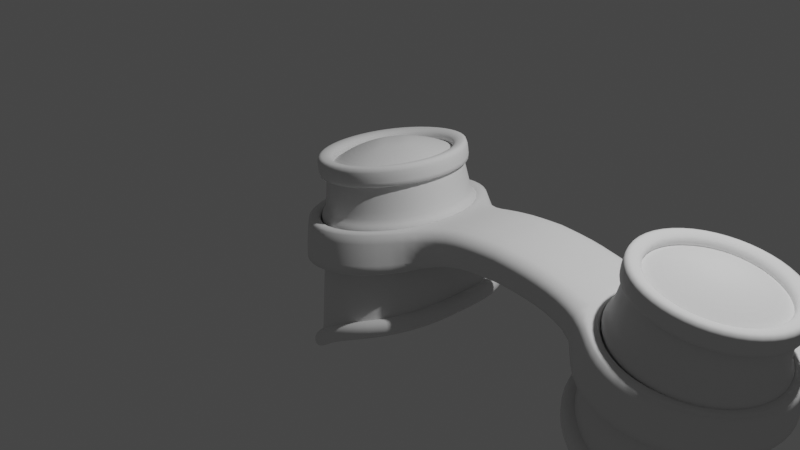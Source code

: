 # Source: Tutorial9.blend  (saved by Blender 3.2.14; exported with 4.5.12 LTS)
import bpy
from mathutils import Matrix  # noqa: F401  (used for matrix-valued properties, if any)

bpy.ops.wm.read_factory_settings(use_empty=True)
scene = bpy.context.scene
scene.name = 'Scene'

# ---- collections
col_collection = bpy.data.collections.new('Collection'); scene.collection.children.link(col_collection)

# ---- world
world_world = bpy.data.worlds.new('World'); scene.world = world_world
world_world.use_nodes = True; world_world.node_tree.nodes.clear()
_N = world_world.node_tree.nodes; _L = world_world.node_tree.links
n0 = _N.new('ShaderNodeOutputWorld'); n0.name = 'World Output'; n0.location = (300, 300)
n1 = _N.new('ShaderNodeBackground'); n1.name = 'Background'; n1.location = (10, 300)
n1.inputs[0].default_value = (0.05088, 0.05088, 0.05088, 1.0)
_L.new(n1.outputs[0], n0.inputs[0])
n0.is_active_output = True
world_world.color = (0.05088, 0.05088, 0.05088)
world_world.use_sun_shadow = False
world_world.sun_shadow_jitter_overblur = 0.0

# ---- cameras
cam_camera = bpy.data.cameras.new('Camera')
cam_camera.clip_end = 100.0
cam_camera.ortho_scale = 7.314

# ---- lights
light_light = bpy.data.lights.new('Light', 'POINT')
light_light.transmission_factor = 0.0
light_light.energy = 1000.0
light_light.shadow_soft_size = 0.1
light_light.shadow_maximum_resolution = 0.006
light_light.use_absolute_resolution = True

# ---- meshes
me_cylinder = bpy.data.meshes.new('Cylinder')
me_cylinder.from_pydata([(-0.07169, 1.0, -0.3922), (-4.129e-09, 0.7229, 1.0), (0.376, 0.866, -0.3061), (0.3615, 0.6261, 1.0), (0.7037, 0.5, -0.256), (0.6261, 0.3615, 1.0), (0.8237, -1.523e-07, -0.1918), (0.7229, -3.435e-08, 1.0), (0.7037, -0.5, -0.256), (0.6261, -0.3615, 1.0), (0.376, -0.866, -0.3061), (0.3615, -0.6261, 1.0), (-0.07169, -1.0, -0.3922), (-6.733e-08, -0.7229, 1.0), (-0.5194, -0.866, -0.6666), (-0.3615, -0.6261, 1.0), (-0.866, -0.5, -0.8335), (-0.6261, -0.3615, 1.0), (-1.0, 1.192e-08, -0.8961), (-0.7229, 5.868e-09, 1.0), (-0.866, 0.5, -0.8335), (-0.6261, 0.3615, 1.0), (-0.5194, 0.866, -0.6666), (-0.3615, 0.6261, 1.0), (-0.07169, 1.0, -0.3922), (0.376, 0.866, -0.3061), (0.7037, 0.5, -0.256), (0.8237, -1.523e-07, -0.1918), (0.7037, -0.5, -0.256), (0.376, -0.866, -0.3061), (-0.07169, -1.0, -0.3922), (-0.5194, -0.866, -0.6666), (-0.866, -0.5, -0.8335), (-1.0, 1.192e-08, -0.8961), (-0.866, 0.5, -0.8335), (-0.5194, 0.866, -0.6666), (-0.01646, 0.7865, 0.6803), (-0.02498, 0.8195, 0.5149), (-0.01949, 0.8402, 0.6268), (-0.02248, 0.8517, 0.5687), (0.3669, 0.7155, 0.5132), (0.365, 0.6851, 0.6788), (0.3867, 0.7431, 0.567), (0.3861, 0.7324, 0.6251), (0.6564, 0.4156, 0.5094), (0.6461, 0.3973, 0.6755), (0.6887, 0.4314, 0.5632), (0.6851, 0.4249, 0.6215), (0.7645, -8.31e-08, 0.5075), (0.7505, -6.664e-08, 0.6738), (0.8014, -7.964e-08, 0.5613), (0.7964, -7.386e-08, 0.6197), (0.6564, -0.4156, 0.5094), (0.6461, -0.3973, 0.6755), (0.6887, -0.4314, 0.5632), (0.6851, -0.4249, 0.6215), (0.3669, -0.7155, 0.5132), (0.365, -0.6851, 0.6788), (0.3867, -0.7431, 0.567), (0.3861, -0.7324, 0.6251), (-0.02498, -0.8195, 0.5149), (-0.01646, -0.7865, 0.6803), (-0.02248, -0.8517, 0.5687), (-0.01949, -0.8402, 0.6268), (-0.4077, -0.6963, 0.5119), (-0.3919, -0.6724, 0.6784), (-0.4231, -0.7252, 0.566), (-0.4176, -0.7168, 0.6244), (-0.6902, -0.3985, 0.5103), (-0.6683, -0.3858, 0.6773), (-0.7186, -0.4153, 0.5645), (-0.7109, -0.4109, 0.6231), (-0.7945, 7.433e-09, 0.51), (-0.7701, 6.9e-09, 0.6771), (-0.8276, 9.769e-09, 0.5641), (-0.819, 9.582e-09, 0.6228), (-0.6902, 0.3985, 0.5103), (-0.6683, 0.3858, 0.6773), (-0.7186, 0.4153, 0.5645), (-0.7109, 0.4109, 0.6231), (-0.4077, 0.6963, 0.5119), (-0.3919, 0.6724, 0.6784), (-0.4231, 0.7252, 0.566), (-0.4176, 0.7168, 0.6244), (-0.03102, 0.8428, 0.3977), (0.3682, 0.7371, 0.3955), (-0.4189, 0.7133, 0.394), (0.6637, 0.4287, 0.3906), (0.7746, -9.49e-08, 0.3882), (0.6637, -0.4287, 0.3906), (0.3682, -0.7371, 0.3955), (-0.03102, -0.8428, 0.3977), (-0.4189, -0.7133, 0.394), (-0.7056, -0.4074, 0.392), (-0.8118, 7.812e-09, 0.3915), (-0.7056, 0.4074, 0.392), (0.3725, 0.8077, 0.0111), (0.6877, 0.4714, 0.002873), (0.8076, -1.335e-07, -0.001237), (0.6877, -0.4714, 0.002873), (0.3725, -0.8077, 0.0111), (-0.05073, -0.919, 0.01483), (-0.4554, -0.7688, 0.008794), (-0.7562, -0.4366, 0.005496), (-0.8684, 9.047e-09, 0.00479), (-0.7562, 0.4366, 0.005496), (-0.05073, 0.919, 0.01483), (-0.4554, 0.7688, 0.008794)], [], [(86, 80, 37, 84), (87, 44, 48, 88), (88, 48, 52, 89), (89, 52, 56, 90), (90, 56, 60, 91), (91, 60, 64, 92), (92, 64, 68, 93), (93, 68, 72, 94), (94, 72, 76, 95), (95, 76, 80, 86), (84, 37, 40, 85), (14, 16, 32, 31), (4, 6, 27, 26), (18, 20, 34, 33), (8, 10, 29, 28), (22, 0, 24, 35), (12, 14, 31, 30), (2, 4, 26, 25), (0, 2, 25, 24), (10, 12, 30, 29), (20, 22, 35, 34), (6, 8, 28, 27), (16, 18, 33, 32), (85, 40, 44, 87), (77, 21, 23, 81), (73, 19, 21, 77), (69, 17, 19, 73), (65, 15, 17, 69), (61, 13, 15, 65), (57, 11, 13, 61), (53, 9, 11, 57), (49, 7, 9, 53), (45, 5, 7, 49), (41, 3, 5, 45), (36, 1, 3, 41), (81, 36, 38, 83), (83, 38, 39, 82), (82, 39, 37, 80), (77, 81, 83, 79), (79, 83, 82, 78), (78, 82, 80, 76), (73, 77, 79, 75), (75, 79, 78, 74), (74, 78, 76, 72), (69, 73, 75, 71), (71, 75, 74, 70), (70, 74, 72, 68), (65, 69, 71, 67), (67, 71, 70, 66), (66, 70, 68, 64), (61, 65, 67, 63), (63, 67, 66, 62), (62, 66, 64, 60), (57, 61, 63, 59), (59, 63, 62, 58), (58, 62, 60, 56), (53, 57, 59, 55), (55, 59, 58, 54), (54, 58, 56, 52), (49, 53, 55, 51), (51, 55, 54, 50), (50, 54, 52, 48), (45, 49, 51, 47), (47, 51, 50, 46), (46, 50, 48, 44), (41, 45, 47, 43), (43, 47, 46, 42), (42, 46, 44, 40), (36, 41, 43, 38), (38, 43, 42, 39), (39, 42, 40, 37), (81, 23, 1, 36), (96, 85, 87, 97), (106, 84, 85, 96), (105, 95, 86, 107), (104, 94, 95, 105), (103, 93, 94, 104), (102, 92, 93, 103), (101, 91, 92, 102), (100, 90, 91, 101), (99, 89, 90, 100), (98, 88, 89, 99), (97, 87, 88, 98), (107, 86, 84, 106), (22, 107, 106, 0), (4, 97, 98, 6), (6, 98, 99, 8), (8, 99, 100, 10), (10, 100, 101, 12), (12, 101, 102, 14), (14, 102, 103, 16), (16, 103, 104, 18), (18, 104, 105, 20), (20, 105, 107, 22), (0, 106, 96, 2), (2, 96, 97, 4)])
me_cylinder.polygons.foreach_set('use_smooth', [True] * 96)
_k = {(0, 2): 0.5098, (2, 4): 0.5098, (4, 6): 0.5098, (6, 8): 0.5098, (8, 10): 0.5098, (10, 12): 0.5098, (12, 14): 0.5098, (14, 16): 0.5098, (16, 18): 0.5098, (18, 20): 0.5098, (20, 22): 0.5098, (0, 22): 0.5098, (36, 81): 0.34902, (37, 80): 0.34902, (77, 81): 0.34902, (76, 80): 0.34902, (73, 77): 0.34902, (72, 76): 0.34902, (69, 73): 0.34902, (68, 72): 0.34902, (65, 69): 0.34902, (64, 68): 0.34902, (61, 65): 0.34902, (60, 64): 0.34902, (57, 61): 0.34902, (56, 60): 0.34902, (53, 57): 0.34902, (52, 56): 0.34902, (49, 53): 0.34902, (48, 52): 0.34902, (45, 49): 0.34902, (44, 48): 0.34902, (41, 45): 0.34902, (40, 44): 0.34902, (36, 41): 0.34902, (37, 40): 0.34902}
me_cylinder.attributes.new('crease_edge', 'FLOAT', 'EDGE').data.foreach_set('value', [_k.get((min(e.vertices), max(e.vertices)), 0.0) for e in me_cylinder.edges])
_uv = me_cylinder.uv_layers.new(name='UVMap')
_uv.uv.foreach_set('vector', [0.08333, 0.8182, 0.08333, 0.8536, 7.451e-08, 0.8258, 7.451e-08, 0.7837, 0.8333, 0.7574, 0.8333, 0.8047, 0.75, 0.7934, 0.75, 0.7433, 0.75, 0.7433, 0.75, 0.7934, 0.6667, 0.8047, 0.6667, 0.7574, 0.6667, 0.7574, 0.6667, 0.8047, 0.5833, 0.8137, 0.5833, 0.7686, 0.5833, 0.7686, 0.5833, 0.8137, 0.5, 0.8258, 0.5, 0.7837, 0.5, 0.7837, 0.5, 0.8258, 0.4167, 0.8536, 0.4167, 0.8182, 0.4167, 0.8182, 0.4167, 0.8536, 0.3333, 0.8665, 0.3333, 0.8342, 0.3333, 0.8342, 0.3333, 0.8665, 0.25, 0.8708, 0.25, 0.8395, 0.25, 0.8395, 0.25, 0.8708, 0.1667, 0.8665, 0.1667, 0.8342, 0.1667, 0.8342, 0.1667, 0.8665, 0.08333, 0.8536, 0.08333, 0.8182, 1.0, 0.7837, 1.0, 0.8258, 0.9167, 0.8137, 0.9167, 0.7686, 0.4167, 0.5, 0.3333, 0.5, 0.3333, 0.5, 0.4167, 0.5, 0.8333, 0.5, 0.75, 0.5, 0.75, 0.5, 0.8333, 0.5, 0.25, 0.5, 0.1667, 0.5, 0.1667, 0.5, 0.25, 0.5, 0.6667, 0.5, 0.5833, 0.5, 0.5833, 0.5, 0.6667, 0.5, 0.08333, 0.5, 7.451e-08, 0.5, 7.451e-08, 0.5, 0.08333, 0.5, 0.5, 0.5, 0.4167, 0.5, 0.4167, 0.5, 0.5, 0.5, 0.9167, 0.5, 0.8333, 0.5, 0.8333, 0.5, 0.9167, 0.5, 1.0, 0.5, 0.9167, 0.5, 0.9167, 0.5, 1.0, 0.5, 0.5833, 0.5, 0.5, 0.5, 0.5, 0.5, 0.5833, 0.5, 0.1667, 0.5, 0.08333, 0.5, 0.08333, 0.5, 0.1667, 0.5, 0.75, 0.5, 0.6667, 0.5, 0.6667, 0.5, 0.75, 0.5, 0.3333, 0.5, 0.25, 0.5, 0.25, 0.5, 0.3333, 0.5, 0.9167, 0.7686, 0.9167, 0.8137, 0.8333, 0.8047, 0.8333, 0.7574, 0.1667, 0.912, 0.1667, 1.0, 0.08333, 1.0, 0.08333, 0.9035, 0.25, 0.9148, 0.25, 1.0, 0.1667, 1.0, 0.1667, 0.912, 0.3333, 0.912, 0.3333, 1.0, 0.25, 1.0, 0.25, 0.9148, 0.4167, 0.9035, 0.4167, 1.0, 0.3333, 1.0, 0.3333, 0.912, 0.5, 0.8852, 0.5, 1.0, 0.4167, 1.0, 0.4167, 0.9035, 0.5833, 0.877, 0.5833, 1.0, 0.5, 1.0, 0.5, 0.8852, 0.6667, 0.8708, 0.6667, 1.0, 0.5833, 1.0, 0.5833, 0.877, 0.75, 0.8632, 0.75, 1.0, 0.6667, 1.0, 0.6667, 0.8708, 0.8333, 0.8708, 0.8333, 1.0, 0.75, 1.0, 0.75, 0.8632, 0.9167, 0.877, 0.9167, 1.0, 0.8333, 1.0, 0.8333, 0.8708, 1.0, 0.8852, 1.0, 1.0, 0.9167, 1.0, 0.9167, 0.877, 0.08333, 0.9035, 7.451e-08, 0.8852, 7.451e-08, 0.8654, 0.08333, 0.8869, 0.08333, 0.8869, 7.451e-08, 0.8654, 7.451e-08, 0.8456, 0.08333, 0.8702, 0.08333, 0.8702, 7.451e-08, 0.8456, 7.451e-08, 0.8258, 0.08333, 0.8536, 0.1667, 0.912, 0.08333, 0.9035, 0.08333, 0.8869, 0.1667, 0.8968, 0.1667, 0.8968, 0.08333, 0.8869, 0.08333, 0.8702, 0.1667, 0.8816, 0.1667, 0.8816, 0.08333, 0.8702, 0.08333, 0.8536, 0.1667, 0.8665, 0.25, 0.9148, 0.1667, 0.912, 0.1667, 0.8968, 0.25, 0.9002, 0.25, 0.9002, 0.1667, 0.8968, 0.1667, 0.8816, 0.25, 0.8855, 0.25, 0.8855, 0.1667, 0.8816, 0.1667, 0.8665, 0.25, 0.8708, 0.3333, 0.912, 0.25, 0.9148, 0.25, 0.9002, 0.3333, 0.8968, 0.3333, 0.8968, 0.25, 0.9002, 0.25, 0.8855, 0.3333, 0.8816, 0.3333, 0.8816, 0.25, 0.8855, 0.25, 0.8708, 0.3333, 0.8665, 0.4167, 0.9035, 0.3333, 0.912, 0.3333, 0.8968, 0.4167, 0.8869, 0.4167, 0.8869, 0.3333, 0.8968, 0.3333, 0.8816, 0.4167, 0.8702, 0.4167, 0.8702, 0.3333, 0.8816, 0.3333, 0.8665, 0.4167, 0.8536, 0.5, 0.8852, 0.4167, 0.9035, 0.4167, 0.8869, 0.5, 0.8654, 0.5, 0.8654, 0.4167, 0.8869, 0.4167, 0.8702, 0.5, 0.8456, 0.5, 0.8456, 0.4167, 0.8702, 0.4167, 0.8536, 0.5, 0.8258, 0.5833, 0.877, 0.5, 0.8852, 0.5, 0.8654, 0.5833, 0.8559, 0.5833, 0.8559, 0.5, 0.8654, 0.5, 0.8456, 0.5833, 0.8348, 0.5833, 0.8348, 0.5, 0.8456, 0.5, 0.8258, 0.5833, 0.8137, 0.6667, 0.8708, 0.5833, 0.877, 0.5833, 0.8559, 0.6667, 0.8488, 0.6667, 0.8488, 0.5833, 0.8559, 0.5833, 0.8348, 0.6667, 0.8267, 0.6667, 0.8267, 0.5833, 0.8348, 0.5833, 0.8137, 0.6667, 0.8047, 0.75, 0.8632, 0.6667, 0.8708, 0.6667, 0.8488, 0.75, 0.8399, 0.75, 0.8399, 0.6667, 0.8488, 0.6667, 0.8267, 0.75, 0.8166, 0.75, 0.8166, 0.6667, 0.8267, 0.6667, 0.8047, 0.75, 0.7934, 0.8333, 0.8708, 0.75, 0.8632, 0.75, 0.8399, 0.8333, 0.8488, 0.8333, 0.8488, 0.75, 0.8399, 0.75, 0.8166, 0.8333, 0.8267, 0.8333, 0.8267, 0.75, 0.8166, 0.75, 0.7934, 0.8333, 0.8047, 0.9167, 0.877, 0.8333, 0.8708, 0.8333, 0.8488, 0.9167, 0.8559, 0.9167, 0.8559, 0.8333, 0.8488, 0.8333, 0.8267, 0.9167, 0.8348, 0.9167, 0.8348, 0.8333, 0.8267, 0.8333, 0.8047, 0.9167, 0.8137, 1.0, 0.8852, 0.9167, 0.877, 0.9167, 0.8559, 1.0, 0.8654, 1.0, 0.8654, 0.9167, 0.8559, 0.9167, 0.8348, 1.0, 0.8456, 1.0, 0.8456, 0.9167, 0.8348, 0.9167, 0.8137, 1.0, 0.8258, 0.08333, 0.9035, 0.08333, 1.0, 7.451e-08, 1.0, 7.451e-08, 0.8852, 0.9167, 0.6214, 0.9167, 0.7686, 0.8333, 0.7574, 0.8333, 0.6031, 1.0, 0.6462, 1.0, 0.7837, 0.9167, 0.7686, 0.9167, 0.6214, 0.1667, 0.7288, 0.1667, 0.8342, 0.08333, 0.8182, 0.08333, 0.7026, 0.25, 0.7376, 0.25, 0.8395, 0.1667, 0.8342, 0.1667, 0.7288, 0.3333, 0.7288, 0.3333, 0.8342, 0.25, 0.8395, 0.25, 0.7376, 0.4167, 0.7026, 0.4167, 0.8182, 0.3333, 0.8342, 0.3333, 0.7288, 0.5, 0.6462, 0.5, 0.7837, 0.4167, 0.8182, 0.4167, 0.7026, 0.5833, 0.6214, 0.5833, 0.7686, 0.5, 0.7837, 0.5, 0.6462, 0.6667, 0.6031, 0.6667, 0.7574, 0.5833, 0.7686, 0.5833, 0.6214, 0.75, 0.5799, 0.75, 0.7433, 0.6667, 0.7574, 0.6667, 0.6031, 0.8333, 0.6031, 0.8333, 0.7574, 0.75, 0.7433, 0.75, 0.5799, 0.08333, 0.7026, 0.08333, 0.8182, 7.451e-08, 0.7837, 7.451e-08, 0.6462, 0.08333, 0.5, 0.08333, 0.7026, 7.451e-08, 0.6462, 7.451e-08, 0.5, 0.8333, 0.5, 0.8333, 0.6031, 0.75, 0.5799, 0.75, 0.5, 0.75, 0.5, 0.75, 0.5799, 0.6667, 0.6031, 0.6667, 0.5, 0.6667, 0.5, 0.6667, 0.6031, 0.5833, 0.6214, 0.5833, 0.5, 0.5833, 0.5, 0.5833, 0.6214, 0.5, 0.6462, 0.5, 0.5, 0.5, 0.5, 0.5, 0.6462, 0.4167, 0.7026, 0.4167, 0.5, 0.4167, 0.5, 0.4167, 0.7026, 0.3333, 0.7288, 0.3333, 0.5, 0.3333, 0.5, 0.3333, 0.7288, 0.25, 0.7376, 0.25, 0.5, 0.25, 0.5, 0.25, 0.7376, 0.1667, 0.7288, 0.1667, 0.5, 0.1667, 0.5, 0.1667, 0.7288, 0.08333, 0.7026, 0.08333, 0.5, 1.0, 0.5, 1.0, 0.6462, 0.9167, 0.6214, 0.9167, 0.5, 0.9167, 0.5, 0.9167, 0.6214, 0.8333, 0.6031, 0.8333, 0.5])
me_cylinder.update()
me_cylinder_001 = bpy.data.meshes.new('Cylinder.001')
me_cylinder_001.from_pydata([(-0.0723, 0.8966, -0.4139), (0.3291, 0.7764, -0.3367), (0.6229, 0.4483, -0.2918), (0.7304, -1.453e-07, -0.2342), (0.6229, -0.4483, -0.2918), (0.3291, -0.7764, -0.3367), (-0.0723, -0.8966, -0.4139), (-0.4737, -0.7764, -0.6599), (-0.7845, -0.4483, -0.8095), (-0.9046, 1.956e-09, -0.8657), (-0.7845, 0.4483, -0.8095), (-0.4737, 0.7764, -0.6599), (-0.0723, 0.8966, -0.597), (0.3291, 0.7764, -0.5198), (0.6229, 0.4483, -0.4749), (0.7304, -1.453e-07, -0.4173), (0.6229, -0.4483, -0.4749), (0.3291, -0.7764, -0.5198), (-0.0723, -0.8966, -0.597), (-0.4737, -0.7764, -0.843), (-0.7845, -0.4483, -0.9926), (-0.9046, 1.956e-09, -1.049), (-0.7845, 0.4483, -0.9926), (-0.4737, 0.7764, -0.843), (-0.0609, 1.11, -0.3922), (0.437, 0.9611, -0.3061), (0.8016, 0.554, -0.256), (0.935, -0.002153, -0.1918), (0.8016, -0.5583, -0.256), (0.437, -0.9654, -0.3061), (-0.0609, -1.114, -0.3922), (-0.5588, -0.9654, -0.6666), (-0.9444, -0.5583, -0.8335), (-1.093, -0.002153, -0.8961), (-0.9444, 0.554, -0.8335), (-0.5588, 0.9611, -0.6666), (-0.0609, 1.11, -0.5965), (0.437, 0.9611, -0.5104), (0.8016, 0.554, -0.4603), (0.935, -0.002153, -0.396), (0.8016, -0.5583, -0.4603), (0.437, -0.9654, -0.5104), (-0.0609, -1.114, -0.5965), (-0.5588, -0.9654, -0.8708), (-0.9444, -0.5583, -1.038), (-1.093, -0.002153, -1.1), (-0.9444, 0.554, -1.038), (-0.5588, 0.9611, -0.8708)], [], [(9, 10, 34, 33), (17, 16, 40, 41), (1, 2, 26, 25), (12, 23, 47, 36), (8, 9, 33, 32), (16, 15, 39, 40), (0, 1, 25, 24), (23, 22, 46, 47), (7, 8, 32, 31), (15, 14, 38, 39), (22, 21, 45, 46), (6, 7, 31, 30), (32, 33, 45, 44), (31, 32, 44, 43), (30, 31, 43, 42), (29, 30, 42, 41), (28, 29, 41, 40), (27, 28, 40, 39), (35, 24, 36, 47), (24, 25, 37, 36), (26, 27, 39, 38), (34, 35, 47, 46), (25, 26, 38, 37), (33, 34, 46, 45), (2, 3, 27, 26), (18, 17, 41, 42), (10, 11, 35, 34), (3, 4, 28, 27), (19, 18, 42, 43), (11, 0, 24, 35), (4, 5, 29, 28), (20, 19, 43, 44), (13, 12, 36, 37), (5, 6, 30, 29), (21, 20, 44, 45), (14, 13, 37, 38), (13, 14, 2, 1), (14, 15, 3, 2), (15, 16, 4, 3), (16, 17, 5, 4), (17, 18, 6, 5), (18, 19, 7, 6), (19, 20, 8, 7), (20, 21, 9, 8), (21, 22, 10, 9), (22, 23, 11, 10), (23, 12, 0, 11), (12, 13, 1, 0)])
me_cylinder_001.polygons.foreach_set('use_smooth', [True] * 48)
_uv = me_cylinder_001.uv_layers.new(name='UVMap')
_uv.uv.foreach_set('vector', [0.25, 0.5, 0.1667, 0.5, 0.1667, 0.5, 0.25, 0.5, 0.0, 0.0, 0.0, 0.0, 0.0, 0.0, 0.0, 0.0, 0.9167, 0.5, 0.8333, 0.5, 0.8333, 0.5, 0.9167, 0.5, 0.0, 0.0, 0.0, 0.0, 0.0, 0.0, 0.0, 0.0, 0.3333, 0.5, 0.25, 0.5, 0.25, 0.5, 0.3333, 0.5, 0.0, 0.0, 0.0, 0.0, 0.0, 0.0, 0.0, 0.0, 1.0, 0.5, 0.9167, 0.5, 0.9167, 0.5, 1.0, 0.5, 0.0, 0.0, 0.0, 0.0, 0.0, 0.0, 0.0, 0.0, 0.4167, 0.5, 0.3333, 0.5, 0.3333, 0.5, 0.4167, 0.5, 0.0, 0.0, 0.0, 0.0, 0.0, 0.0, 0.0, 0.0, 0.0, 0.0, 0.0, 0.0, 0.0, 0.0, 0.0, 0.0, 0.5, 0.5, 0.4167, 0.5, 0.4167, 0.5, 0.5, 0.5, 0.3333, 0.5, 0.25, 0.5, 0.25, 0.5, 0.3333, 0.5, 0.4167, 0.5, 0.3333, 0.5, 0.3333, 0.5, 0.4167, 0.5, 0.5, 0.5, 0.4167, 0.5, 0.4167, 0.5, 0.5, 0.5, 0.5833, 0.5, 0.5, 0.5, 0.5, 0.5, 0.5833, 0.5, 0.6667, 0.5, 0.5833, 0.5, 0.5833, 0.5, 0.6667, 0.5, 0.75, 0.5, 0.6667, 0.5, 0.6667, 0.5, 0.75, 0.5, 0.08333, 0.5, 7.451e-08, 0.5, 7.451e-08, 0.5, 0.08333, 0.5, 1.0, 0.5, 0.9167, 0.5, 0.9167, 0.5, 1.0, 0.5, 0.8333, 0.5, 0.75, 0.5, 0.75, 0.5, 0.8333, 0.5, 0.1667, 0.5, 0.08333, 0.5, 0.08333, 0.5, 0.1667, 0.5, 0.9167, 0.5, 0.8333, 0.5, 0.8333, 0.5, 0.9167, 0.5, 0.25, 0.5, 0.1667, 0.5, 0.1667, 0.5, 0.25, 0.5, 0.8333, 0.5, 0.75, 0.5, 0.75, 0.5, 0.8333, 0.5, 0.0, 0.0, 0.0, 0.0, 0.0, 0.0, 0.0, 0.0, 0.1667, 0.5, 0.08333, 0.5, 0.08333, 0.5, 0.1667, 0.5, 0.75, 0.5, 0.6667, 0.5, 0.6667, 0.5, 0.75, 0.5, 0.0, 0.0, 0.0, 0.0, 0.0, 0.0, 0.0, 0.0, 0.08333, 0.5, 7.451e-08, 0.5, 7.451e-08, 0.5, 0.08333, 0.5, 0.6667, 0.5, 0.5833, 0.5, 0.5833, 0.5, 0.6667, 0.5, 0.0, 0.0, 0.0, 0.0, 0.0, 0.0, 0.0, 0.0, 0.0, 0.0, 0.0, 0.0, 0.0, 0.0, 0.0, 0.0, 0.5833, 0.5, 0.5, 0.5, 0.5, 0.5, 0.5833, 0.5, 0.0, 0.0, 0.0, 0.0, 0.0, 0.0, 0.0, 0.0, 0.0, 0.0, 0.0, 0.0, 0.0, 0.0, 0.0, 0.0, 0.0, 0.0, 0.0, 0.0, 0.8333, 0.5, 0.9167, 0.5, 0.0, 0.0, 0.0, 0.0, 0.75, 0.5, 0.8333, 0.5, 0.0, 0.0, 0.0, 0.0, 0.6667, 0.5, 0.75, 0.5, 0.0, 0.0, 0.0, 0.0, 0.5833, 0.5, 0.6667, 0.5, 0.0, 0.0, 0.0, 0.0, 0.5, 0.5, 0.5833, 0.5, 0.0, 0.0, 0.0, 0.0, 0.4167, 0.5, 0.5, 0.5, 0.0, 0.0, 0.0, 0.0, 0.3333, 0.5, 0.4167, 0.5, 0.0, 0.0, 0.0, 0.0, 0.25, 0.5, 0.3333, 0.5, 0.0, 0.0, 0.0, 0.0, 0.1667, 0.5, 0.25, 0.5, 0.0, 0.0, 0.0, 0.0, 0.08333, 0.5, 0.1667, 0.5, 0.0, 0.0, 0.0, 0.0, 7.451e-08, 0.5, 0.08333, 0.5, 0.0, 0.0, 0.0, 0.0, 0.9167, 0.5, 1.0, 0.5])
me_cylinder_001.update()
me_cylinder_002 = bpy.data.meshes.new('Cylinder.002')
me_cylinder_002.from_pydata([(-0.07169, 1.0, -0.5965), (0.376, 0.866, -0.5104), (-0.5194, 0.866, -0.8708), (-0.07169, 1.0, -0.5965), (0.376, 0.866, -0.5104), (-0.5194, 0.866, -0.8708), (-0.866, 0.5, -1.038), (-1.0, 1.192e-08, -1.1), (-0.866, 0.5, -1.038), (-1.0, 1.192e-08, -1.1), (-0.866, -0.5, -1.038), (-0.5194, -0.866, -0.8708), (-0.866, -0.5, -1.038), (-0.5194, -0.866, -0.8708), (-0.07169, -1.0, -0.5965), (-0.07169, -1.0, -0.5965), (0.376, -0.866, -0.5104), (0.376, -0.866, -0.5104), (0.7037, -0.5, -0.4603), (0.8237, -1.523e-07, -0.396), (0.7037, -0.5, -0.4603), (0.8237, -1.523e-07, -0.396), (0.7037, 0.5, -0.4603), (0.7037, 0.5, -0.4603)], [], [(1, 0, 3, 4), (0, 2, 5, 3), (2, 8, 6, 5), (8, 9, 7, 6), (9, 10, 12, 7), (10, 11, 13, 12), (11, 15, 14, 13), (15, 17, 16, 14), (17, 20, 18, 16), (20, 21, 19, 18), (21, 22, 23, 19), (22, 1, 4, 23)])
me_cylinder_002.polygons.foreach_set('use_smooth', [True] * 12)
_uv = me_cylinder_002.uv_layers.new(name='UVMap')
_uv.uv.foreach_set('vector', [0.0, 0.0, 0.0, 0.0, 0.0, 0.0, 0.0, 0.0, 0.0, 0.0, 0.0, 0.0, 0.0, 0.0, 0.0, 0.0, 0.0, 0.0, 0.0, 0.0, 0.0, 0.0, 0.0, 0.0, 0.0, 0.0, 0.0, 0.0, 0.0, 0.0, 0.0, 0.0, 0.0, 0.0, 0.0, 0.0, 0.0, 0.0, 0.0, 0.0, 0.0, 0.0, 0.0, 0.0, 0.0, 0.0, 0.0, 0.0, 0.0, 0.0, 0.0, 0.0, 0.0, 0.0, 0.0, 0.0, 0.0, 0.0, 0.0, 0.0, 0.0, 0.0, 0.0, 0.0, 0.0, 0.0, 0.0, 0.0, 0.0, 0.0, 0.0, 0.0, 0.0, 0.0, 0.0, 0.0, 0.0, 0.0, 0.0, 0.0, 0.0, 0.0, 0.0, 0.0, 0.0, 0.0, 0.0, 0.0, 0.0, 0.0, 0.0, 0.0, 0.0, 0.0, 0.0, 0.0])
me_cylinder_002.update()
me_cylinder_003 = bpy.data.meshes.new('Cylinder.003')
me_cylinder_003.from_pydata([(-0.01413, 0.7859, 1.007), (0.3794, 0.6805, 1.007), (-0.4076, 0.6805, 1.007), (-0.0005502, 0.6666, 1.008), (-0.01413, 0.7859, 1.212), (0.3794, 0.6805, 1.212), (-0.4076, 0.6805, 1.212), (-0.01358, 0.5918, 1.204), (0.2828, 0.5124, 1.204), (-0.31, 0.5124, 1.204), (-0.527, 0.2954, 1.204), (-0.6064, -0.000997, 1.204), (-0.6957, 0.3924, 1.212), (-0.8011, -0.001037, 1.212), (-0.6957, 0.3924, 1.007), (-0.8011, -0.001037, 1.007), (-0.5779, 0.3333, 1.008), (-0.3339, 0.5773, 1.008), (-0.6672, -4.04e-05, 1.008), (-0.5779, -0.3333, 1.008), (-0.6957, -0.3945, 1.007), (-0.3339, -0.5773, 1.008), (-0.4076, -0.6826, 1.007), (-0.0005503, -0.6666, 1.008), (-0.01413, -0.788, 1.007), (0.3328, -0.5773, 1.008), (0.3794, -0.6826, 1.007), (0.5767, -0.3333, 1.008), (0.6674, -0.3945, 1.007), (0.6661, -4.044e-05, 1.008), (0.7728, -0.001037, 1.007), (0.5767, 0.3333, 1.008), (0.6674, 0.3924, 1.007), (0.3328, 0.5773, 1.008), (0.6674, 0.3924, 1.212), (0.7728, -0.001037, 1.212), (0.4998, 0.2954, 1.204), (0.5792, -0.000997, 1.204), (0.4998, -0.2974, 1.204), (0.2828, -0.5144, 1.204), (0.6674, -0.3945, 1.212), (0.3794, -0.6826, 1.212), (-0.01413, -0.788, 1.212), (-0.4076, -0.6826, 1.212), (-0.01358, -0.5938, 1.204), (-0.31, -0.5144, 1.204), (-0.527, -0.2974, 1.204), (-0.6957, -0.3945, 1.212)], [], [(1, 0, 4, 5), (33, 3, 0, 1), (0, 2, 6, 4), (3, 17, 2, 0), (5, 4, 7, 8), (4, 6, 9, 7), (6, 12, 10, 9), (12, 13, 11, 10), (14, 15, 13, 12), (2, 14, 12, 6), (16, 18, 15, 14), (17, 16, 14, 2), (18, 19, 20, 15), (19, 21, 22, 20), (21, 23, 24, 22), (23, 25, 26, 24), (25, 27, 28, 26), (27, 29, 30, 28), (29, 31, 32, 30), (31, 33, 1, 32), (32, 1, 5, 34), (30, 32, 34, 35), (34, 5, 8, 36), (35, 34, 36, 37), (40, 35, 37, 38), (41, 40, 38, 39), (28, 30, 35, 40), (26, 28, 40, 41), (42, 41, 39, 44), (24, 26, 41, 42), (43, 42, 44, 45), (22, 24, 42, 43), (47, 43, 45, 46), (13, 47, 46, 11), (20, 22, 43, 47), (15, 20, 47, 13), (33, 31, 36, 8), (31, 29, 37, 36), (29, 27, 38, 37), (27, 25, 39, 38), (25, 23, 44, 39), (23, 21, 45, 44), (21, 19, 46, 45), (19, 18, 11, 46), (18, 16, 10, 11), (16, 17, 9, 10), (17, 3, 7, 9), (3, 33, 8, 7)])
me_cylinder_003.polygons.foreach_set('use_smooth', [True] * 48)
_k = {(0, 1): 0.37647, (0, 2): 0.37647, (4, 5): 0.37647, (4, 6): 0.37647, (12, 13): 0.37647, (6, 12): 0.37647, (14, 15): 0.37647, (2, 14): 0.37647, (1, 32): 0.37647, (30, 32): 0.37647, (5, 34): 0.37647, (34, 35): 0.37647, (35, 40): 0.37647, (40, 41): 0.37647, (41, 42): 0.37647, (42, 43): 0.37647, (43, 47): 0.37647, (13, 47): 0.37647, (28, 30): 0.37647, (26, 28): 0.37647, (24, 26): 0.37647, (22, 24): 0.37647, (20, 22): 0.37647, (15, 20): 0.37647}
me_cylinder_003.attributes.new('crease_edge', 'FLOAT', 'EDGE').data.foreach_set('value', [_k.get((min(e.vertices), max(e.vertices)), 0.0) for e in me_cylinder_003.edges])
_uv = me_cylinder_003.uv_layers.new(name='UVMap')
_uv.uv.foreach_set('vector', [0.9167, 1.0, 1.0, 1.0, 1.0, 1.0, 0.9167, 1.0, 0.9167, 1.0, 1.0, 1.0, 1.0, 1.0, 0.9167, 1.0, 7.451e-08, 1.0, 0.08333, 1.0, 0.08333, 1.0, 7.451e-08, 1.0, 7.451e-08, 1.0, 0.08333, 1.0, 0.08333, 1.0, 7.451e-08, 1.0, 0.9167, 1.0, 1.0, 1.0, 1.0, 1.0, 0.9167, 1.0, 7.451e-08, 1.0, 0.08333, 1.0, 0.08333, 1.0, 7.451e-08, 1.0, 0.08333, 1.0, 0.1667, 1.0, 0.1667, 1.0, 0.08333, 1.0, 0.1667, 1.0, 0.25, 1.0, 0.25, 1.0, 0.1667, 1.0, 0.1667, 1.0, 0.25, 1.0, 0.25, 1.0, 0.1667, 1.0, 0.08333, 1.0, 0.1667, 1.0, 0.1667, 1.0, 0.08333, 1.0, 0.1667, 1.0, 0.25, 1.0, 0.25, 1.0, 0.1667, 1.0, 0.08333, 1.0, 0.1667, 1.0, 0.1667, 1.0, 0.08333, 1.0, 0.25, 1.0, 0.3333, 1.0, 0.3333, 1.0, 0.25, 1.0, 0.3333, 1.0, 0.4167, 1.0, 0.4167, 1.0, 0.3333, 1.0, 0.4167, 1.0, 0.5, 1.0, 0.5, 1.0, 0.4167, 1.0, 0.5, 1.0, 0.5833, 1.0, 0.5833, 1.0, 0.5, 1.0, 0.5833, 1.0, 0.6667, 1.0, 0.6667, 1.0, 0.5833, 1.0, 0.6667, 1.0, 0.75, 1.0, 0.75, 1.0, 0.6667, 1.0, 0.75, 1.0, 0.8333, 1.0, 0.8333, 1.0, 0.75, 1.0, 0.8333, 1.0, 0.9167, 1.0, 0.9167, 1.0, 0.8333, 1.0, 0.8333, 1.0, 0.9167, 1.0, 0.9167, 1.0, 0.8333, 1.0, 0.75, 1.0, 0.8333, 1.0, 0.8333, 1.0, 0.75, 1.0, 0.8333, 1.0, 0.9167, 1.0, 0.9167, 1.0, 0.8333, 1.0, 0.75, 1.0, 0.8333, 1.0, 0.8333, 1.0, 0.75, 1.0, 0.6667, 1.0, 0.75, 1.0, 0.75, 1.0, 0.6667, 1.0, 0.5833, 1.0, 0.6667, 1.0, 0.6667, 1.0, 0.5833, 1.0, 0.6667, 1.0, 0.75, 1.0, 0.75, 1.0, 0.6667, 1.0, 0.5833, 1.0, 0.6667, 1.0, 0.6667, 1.0, 0.5833, 1.0, 0.5, 1.0, 0.5833, 1.0, 0.5833, 1.0, 0.5, 1.0, 0.5, 1.0, 0.5833, 1.0, 0.5833, 1.0, 0.5, 1.0, 0.4167, 1.0, 0.5, 1.0, 0.5, 1.0, 0.4167, 1.0, 0.4167, 1.0, 0.5, 1.0, 0.5, 1.0, 0.4167, 1.0, 0.3333, 1.0, 0.4167, 1.0, 0.4167, 1.0, 0.3333, 1.0, 0.25, 1.0, 0.3333, 1.0, 0.3333, 1.0, 0.25, 1.0, 0.3333, 1.0, 0.4167, 1.0, 0.4167, 1.0, 0.3333, 1.0, 0.25, 1.0, 0.3333, 1.0, 0.3333, 1.0, 0.25, 1.0, 0.9167, 1.0, 0.8333, 1.0, 0.8333, 1.0, 0.9167, 1.0, 0.8333, 1.0, 0.75, 1.0, 0.75, 1.0, 0.8333, 1.0, 0.75, 1.0, 0.6667, 1.0, 0.6667, 1.0, 0.75, 1.0, 0.6667, 1.0, 0.5833, 1.0, 0.5833, 1.0, 0.6667, 1.0, 0.5833, 1.0, 0.5, 1.0, 0.5, 1.0, 0.5833, 1.0, 0.5, 1.0, 0.4167, 1.0, 0.4167, 1.0, 0.5, 1.0, 0.4167, 1.0, 0.3333, 1.0, 0.3333, 1.0, 0.4167, 1.0, 0.3333, 1.0, 0.25, 1.0, 0.25, 1.0, 0.3333, 1.0, 0.25, 1.0, 0.1667, 1.0, 0.1667, 1.0, 0.25, 1.0, 0.1667, 1.0, 0.08333, 1.0, 0.08333, 1.0, 0.1667, 1.0, 0.08333, 1.0, 7.451e-08, 1.0, 7.451e-08, 1.0, 0.08333, 1.0, 1.0, 1.0, 0.9167, 1.0, 0.9167, 1.0, 1.0, 1.0])
me_cylinder_003.update()
me_cylinder_004 = bpy.data.meshes.new('Cylinder.004')
me_cylinder_004.from_pydata([(-1.77, 0.8428, -0.1043), (-1.376, 0.7371, -0.03712), (-2.151, 0.7133, -0.1753), (-1.085, 0.4287, 0.009421), (-0.9749, 5.524e-08, 0.0263), (-1.085, -0.4287, 0.009421), (-1.376, -0.7371, -0.03712), (-1.77, -0.8428, -0.1043), (-2.151, -0.7133, -0.1753), (-2.433, -0.4074, -0.2271), (-2.538, 1.95e-07, -0.2459), (-2.433, 0.4074, -0.2271), (-1.305, 0.8077, -0.4149), (-0.9936, 0.4714, -0.3683), (-0.8748, 1.513e-08, -0.3515), (-0.9936, -0.4714, -0.3683), (-1.305, -0.8077, -0.4149), (-1.723, -0.919, -0.4847), (-2.12, -0.7688, -0.5609), (-2.416, -0.4366, -0.6164), (-2.526, 1.967e-07, -0.6366), (-2.416, 0.4366, -0.6164), (-1.723, 0.919, -0.4847), (-2.12, 0.7688, -0.5609), (-1.724, 1.066, -0.4976), (-1.772, 0.9776, -0.09114), (-2.185, 0.8917, -0.5855), (-2.215, 0.8274, -0.1732), (-1.316, 0.855, -0.01303), (-0.9773, 0.4972, 0.0414), (-2.542, 0.4726, -0.233), (-2.663, 2.042e-07, -0.2549), (-2.542, -0.4726, -0.233), (-2.215, -0.8274, -0.1732), (-1.772, -0.9776, -0.09114), (-1.316, -0.855, -0.01303), (-0.9773, -0.4972, 0.0414), (-0.8502, 4.207e-08, 0.0612), (-1.24, 0.9369, -0.4163), (-0.878, 0.5468, -0.3615), (-0.7404, -4.385e-09, -0.3417), (-0.878, -0.5468, -0.3615), (-1.24, -0.9369, -0.4163), (-1.724, -1.066, -0.4976), (-2.185, -0.8917, -0.5855), (-2.528, -0.5064, -0.6496), (-2.656, 2.063e-07, -0.6729), (-2.528, 0.5064, -0.6496), (-8.196e-08, 2.278e-08, 0.2047), (-8.196e-08, -0.4972, 0.2073), (-8.196e-08, 0.4972, 0.2073), (-7.823e-08, 0.5468, -0.2004), (-8.196e-08, -2.278e-08, -0.2047), (-7.451e-08, -0.5468, -0.2004), (-0.439, 0.5468, -0.2223), (-0.3702, -1.358e-08, -0.2145), (-0.4251, 3.242e-08, 0.1916), (-0.4887, 0.4972, 0.183), (-0.439, -0.5468, -0.2223), (-0.4887, -0.4972, 0.183)], [], [(12, 13, 3, 1), (22, 12, 1, 0), (21, 23, 2, 11), (20, 21, 11, 10), (19, 20, 10, 9), (18, 19, 9, 8), (17, 18, 8, 7), (16, 17, 7, 6), (15, 16, 6, 5), (14, 15, 5, 4), (13, 14, 4, 3), (23, 22, 0, 2), (38, 28, 29, 39), (24, 25, 28, 38), (47, 30, 27, 26), (46, 31, 30, 47), (45, 32, 31, 46), (44, 33, 32, 45), (43, 34, 33, 44), (42, 35, 34, 43), (41, 36, 35, 42), (57, 56, 48, 50), (55, 54, 51, 52), (26, 27, 25, 24), (17, 16, 42, 43), (9, 10, 31, 32), (18, 17, 43, 44), (8, 9, 32, 33), (19, 18, 44, 45), (7, 8, 33, 34), (20, 19, 45, 46), (6, 7, 34, 35), (22, 23, 26, 24), (1, 3, 29, 28), (21, 20, 46, 47), (5, 6, 35, 36), (14, 13, 39, 40), (0, 1, 28, 25), (23, 21, 47, 26), (4, 5, 36, 37), (15, 14, 40, 41), (11, 2, 27, 30), (12, 22, 24, 38), (3, 4, 37, 29), (16, 15, 41, 42), (10, 11, 30, 31), (13, 12, 38, 39), (2, 0, 25, 27), (59, 58, 53, 49), (58, 55, 52, 53), (54, 57, 50, 51), (56, 59, 49, 48), (37, 36, 59, 56), (39, 29, 57, 54), (41, 40, 55, 58), (36, 41, 58, 59), (40, 39, 54, 55), (29, 37, 56, 57)])
me_cylinder_004.polygons.foreach_set('use_smooth', [True] * 58)
_k = {(1, 3): 0.42745, (0, 1): 0.42745, (2, 11): 0.42745, (10, 11): 0.42745, (9, 10): 0.42745, (8, 9): 0.42745, (7, 8): 0.42745, (6, 7): 0.42745, (5, 6): 0.42745, (4, 5): 0.42745, (3, 4): 0.42745, (0, 2): 0.42745, (22, 23): 0.42745, (13, 14): 0.42745, (14, 15): 0.42745, (15, 16): 0.42745, (16, 17): 0.42745, (17, 18): 0.42745, (18, 19): 0.42745, (19, 20): 0.42745, (20, 21): 0.42745, (21, 23): 0.42745, (12, 22): 0.42745, (12, 13): 0.42745, (28, 29): 0.42745, (25, 28): 0.42745, (27, 30): 0.42745, (30, 31): 0.42745, (31, 32): 0.42745, (32, 33): 0.42745, (33, 34): 0.42745, (34, 35): 0.42745, (35, 36): 0.42745, (25, 27): 0.42745, (24, 26): 0.42745, (41, 42): 0.42745, (42, 43): 0.42745, (43, 44): 0.42745, (44, 45): 0.42745, (45, 46): 0.42745, (46, 47): 0.42745, (26, 47): 0.42745, (24, 38): 0.42745, (38, 39): 0.42745, (36, 59): 0.37647, (49, 59): 0.37647}
me_cylinder_004.attributes.new('crease_edge', 'FLOAT', 'EDGE').data.foreach_set('value', [_k.get((min(e.vertices), max(e.vertices)), 0.0) for e in me_cylinder_004.edges])
_uv = me_cylinder_004.uv_layers.new(name='UVMap')
_uv.uv.foreach_set('vector', [0.9167, 0.6214, 0.8333, 0.6031, 0.8333, 0.7574, 0.9167, 0.7686, 1.0, 0.6462, 0.9167, 0.6214, 0.9167, 0.7686, 1.0, 0.7837, 0.1667, 0.7288, 0.08333, 0.7026, 0.08333, 0.8182, 0.1667, 0.8342, 0.25, 0.7376, 0.1667, 0.7288, 0.1667, 0.8342, 0.25, 0.8395, 0.3333, 0.7288, 0.25, 0.7376, 0.25, 0.8395, 0.3333, 0.8342, 0.4167, 0.7026, 0.3333, 0.7288, 0.3333, 0.8342, 0.4167, 0.8182, 0.5, 0.6462, 0.4167, 0.7026, 0.4167, 0.8182, 0.5, 0.7837, 0.5833, 0.6214, 0.5, 0.6462, 0.5, 0.7837, 0.5833, 0.7686, 0.6667, 0.6031, 0.5833, 0.6214, 0.5833, 0.7686, 0.6667, 0.7574, 0.75, 0.5799, 0.6667, 0.6031, 0.6667, 0.7574, 0.75, 0.7433, 0.8333, 0.6031, 0.75, 0.5799, 0.75, 0.7433, 0.8333, 0.7574, 0.08333, 0.7026, 7.451e-08, 0.6462, 7.451e-08, 0.7837, 0.08333, 0.8182, 0.9167, 0.6214, 0.9167, 0.7686, 0.8333, 0.7574, 0.8333, 0.6031, 1.0, 0.6462, 1.0, 0.7837, 0.9167, 0.7686, 0.9167, 0.6214, 0.1667, 0.7288, 0.1667, 0.8342, 0.08333, 0.8182, 0.08333, 0.7026, 0.25, 0.7376, 0.25, 0.8395, 0.1667, 0.8342, 0.1667, 0.7288, 0.3333, 0.7288, 0.3333, 0.8342, 0.25, 0.8395, 0.25, 0.7376, 0.4167, 0.7026, 0.4167, 0.8182, 0.3333, 0.8342, 0.3333, 0.7288, 0.5, 0.6462, 0.5, 0.7837, 0.4167, 0.8182, 0.4167, 0.7026, 0.5833, 0.6214, 0.5833, 0.7686, 0.5, 0.7837, 0.5, 0.6462, 0.6667, 0.6031, 0.6667, 0.7574, 0.5833, 0.7686, 0.5833, 0.6214, 0.8333, 0.7574, 0.75, 0.7433, 0.75, 0.7433, 0.8333, 0.7574, 0.75, 0.5799, 0.8333, 0.6031, 0.8333, 0.6031, 0.75, 0.5799, 0.08333, 0.7026, 0.08333, 0.8182, 7.451e-08, 0.7837, 7.451e-08, 0.6462, 0.5, 0.6462, 0.5833, 0.6214, 0.5833, 0.6214, 0.5, 0.6462, 0.3333, 0.8342, 0.25, 0.8395, 0.25, 0.8395, 0.3333, 0.8342, 0.4167, 0.7026, 0.5, 0.6462, 0.5, 0.6462, 0.4167, 0.7026, 0.4167, 0.8182, 0.3333, 0.8342, 0.3333, 0.8342, 0.4167, 0.8182, 0.3333, 0.7288, 0.4167, 0.7026, 0.4167, 0.7026, 0.3333, 0.7288, 0.5, 0.7837, 0.4167, 0.8182, 0.4167, 0.8182, 0.5, 0.7837, 0.25, 0.7376, 0.3333, 0.7288, 0.3333, 0.7288, 0.25, 0.7376, 0.5833, 0.7686, 0.5, 0.7837, 0.5, 0.7837, 0.5833, 0.7686, 7.451e-08, 0.6462, 0.08333, 0.7026, 0.08333, 0.7026, 7.451e-08, 0.6462, 0.9167, 0.7686, 0.8333, 0.7574, 0.8333, 0.7574, 0.9167, 0.7686, 0.1667, 0.7288, 0.25, 0.7376, 0.25, 0.7376, 0.1667, 0.7288, 0.6667, 0.7574, 0.5833, 0.7686, 0.5833, 0.7686, 0.6667, 0.7574, 0.75, 0.5799, 0.8333, 0.6031, 0.8333, 0.6031, 0.75, 0.5799, 1.0, 0.7837, 0.9167, 0.7686, 0.9167, 0.7686, 1.0, 0.7837, 0.08333, 0.7026, 0.1667, 0.7288, 0.1667, 0.7288, 0.08333, 0.7026, 0.75, 0.7433, 0.6667, 0.7574, 0.6667, 0.7574, 0.75, 0.7433, 0.6667, 0.6031, 0.75, 0.5799, 0.75, 0.5799, 0.6667, 0.6031, 0.1667, 0.8342, 0.08333, 0.8182, 0.08333, 0.8182, 0.1667, 0.8342, 0.9167, 0.6214, 1.0, 0.6462, 1.0, 0.6462, 0.9167, 0.6214, 0.8333, 0.7574, 0.75, 0.7433, 0.75, 0.7433, 0.8333, 0.7574, 0.5833, 0.6214, 0.6667, 0.6031, 0.6667, 0.6031, 0.5833, 0.6214, 0.25, 0.8395, 0.1667, 0.8342, 0.1667, 0.8342, 0.25, 0.8395, 0.8333, 0.6031, 0.9167, 0.6214, 0.9167, 0.6214, 0.8333, 0.6031, 0.08333, 0.8182, 7.451e-08, 0.7837, 7.451e-08, 0.7837, 0.08333, 0.8182, 0.6667, 0.7574, 0.6667, 0.6031, 0.6667, 0.6031, 0.6667, 0.7574, 0.6667, 0.6031, 0.75, 0.5799, 0.75, 0.5799, 0.6667, 0.6031, 0.8333, 0.6031, 0.8333, 0.7574, 0.8333, 0.7574, 0.8333, 0.6031, 0.75, 0.7433, 0.6667, 0.7574, 0.6667, 0.7574, 0.75, 0.7433, 0.75, 0.7433, 0.6667, 0.7574, 0.6667, 0.7574, 0.75, 0.7433, 0.8333, 0.6031, 0.8333, 0.7574, 0.8333, 0.7574, 0.8333, 0.6031, 0.6667, 0.6031, 0.75, 0.5799, 0.75, 0.5799, 0.6667, 0.6031, 0.6667, 0.7574, 0.6667, 0.6031, 0.6667, 0.6031, 0.6667, 0.7574, 0.75, 0.5799, 0.8333, 0.6031, 0.8333, 0.6031, 0.75, 0.5799, 0.8333, 0.7574, 0.75, 0.7433, 0.75, 0.7433, 0.8333, 0.7574])
me_cylinder_004.update()
me_cylinder_005 = bpy.data.meshes.new('Cylinder.005')
me_cylinder_005.from_pydata([(-0.0005502, 0.6666, 1.102), (-0.5779, 0.3333, 1.091), (-0.3339, 0.5773, 1.091), (-0.6672, -4.04e-05, 1.102), (-0.5779, -0.3333, 1.094), (-0.3339, -0.5773, 1.094), (-0.0005503, -0.6666, 1.102), (0.3328, -0.5773, 1.091), (0.5767, -0.3333, 1.091), (0.6661, -4.044e-05, 1.102), (0.5767, 0.3333, 1.094), (0.3328, 0.5773, 1.094), (-0.0005502, 0.4743, 1.2), (-0.4113, 0.2371, 1.192), (-0.2377, 0.4107, 1.192), (-0.4749, -4.04e-05, 1.2), (-0.4113, -0.2372, 1.194), (-0.2377, -0.4108, 1.194), (-0.0005503, -0.4743, 1.2), (0.2366, -0.4108, 1.192), (0.4102, -0.2372, 1.192), (0.4738, -4.043e-05, 1.2), (0.4102, 0.2371, 1.194), (0.2366, 0.4107, 1.194), (-0.0005502, 0.1906, 1.271), (-0.1656, 0.09527, 1.268), (-0.09586, 0.165, 1.268), (-0.1912, -4.041e-05, 1.271), (-0.1656, -0.09535, 1.269), (-0.09586, -0.1651, 1.269), (-0.0005503, -0.1907, 1.271), (0.09476, -0.1651, 1.268), (0.1645, -0.09535, 1.268), (0.1901, -4.042e-05, 1.271), (0.1645, 0.09527, 1.269), (0.09476, 0.165, 1.269), (-0.003666, -0.09846, 1.276), (-0.09897, -0.003156, 1.276), (0.09787, 0.003075, 1.276), (0.002566, 0.09838, 1.276)], [], [(7, 6, 18, 19), (4, 3, 15, 16), (11, 10, 22, 23), (8, 7, 19, 20), (5, 4, 16, 17), (0, 11, 23, 12), (1, 2, 14, 13), (9, 8, 20, 21), (6, 5, 17, 18), (2, 0, 12, 14), (3, 1, 13, 15), (10, 9, 21, 22), (13, 14, 26, 25), (21, 20, 32, 33), (18, 17, 29, 30), (14, 12, 24, 26), (15, 13, 25, 27), (22, 21, 33, 34), (19, 18, 30, 31), (16, 15, 27, 28), (23, 22, 34, 35), (20, 19, 31, 32), (17, 16, 28, 29), (12, 23, 35, 24), (29, 36, 31, 30), (36, 38, 32, 31), (38, 34, 33, 32), (28, 37, 36, 29), (37, 39, 38, 36), (39, 35, 34, 38), (27, 25, 37, 28), (25, 26, 39, 37), (26, 24, 35, 39)])
_uv = me_cylinder_005.uv_layers.new(name='UVMap')
_uv.uv.foreach_set('vector', [0.0, 0.0, 0.0, 0.0, 0.0, 0.0, 0.0, 0.0, 0.0, 0.0, 0.0, 0.0, 0.0, 0.0, 0.0, 0.0, 0.0, 0.0, 0.0, 0.0, 0.0, 0.0, 0.0, 0.0, 0.0, 0.0, 0.0, 0.0, 0.0, 0.0, 0.0, 0.0, 0.0, 0.0, 0.0, 0.0, 0.0, 0.0, 0.0, 0.0, 0.0, 0.0, 0.0, 0.0, 0.0, 0.0, 0.0, 0.0, 0.0, 0.0, 0.0, 0.0, 0.0, 0.0, 0.0, 0.0, 0.0, 0.0, 0.0, 0.0, 0.0, 0.0, 0.0, 0.0, 0.0, 0.0, 0.0, 0.0, 0.0, 0.0, 0.0, 0.0, 0.0, 0.0, 0.0, 0.0, 0.0, 0.0, 0.0, 0.0, 0.0, 0.0, 0.0, 0.0, 0.0, 0.0, 0.0, 0.0, 0.0, 0.0, 0.0, 0.0, 0.0, 0.0, 0.0, 0.0, 0.0, 0.0, 0.0, 0.0, 0.0, 0.0, 0.0, 0.0, 0.0, 0.0, 0.0, 0.0, 0.0, 0.0, 0.0, 0.0, 0.0, 0.0, 0.0, 0.0, 0.0, 0.0, 0.0, 0.0, 0.0, 0.0, 0.0, 0.0, 0.0, 0.0, 0.0, 0.0, 0.0, 0.0, 0.0, 0.0, 0.0, 0.0, 0.0, 0.0, 0.0, 0.0, 0.0, 0.0, 0.0, 0.0, 0.0, 0.0, 0.0, 0.0, 0.0, 0.0, 0.0, 0.0, 0.0, 0.0, 0.0, 0.0, 0.0, 0.0, 0.0, 0.0, 0.0, 0.0, 0.0, 0.0, 0.0, 0.0, 0.0, 0.0, 0.0, 0.0, 0.0, 0.0, 0.0, 0.0, 0.0, 0.0, 0.0, 0.0, 0.0, 0.0, 0.0, 0.0, 0.0, 0.0, 0.0, 0.0, 0.0, 0.0, 0.0, 0.0, 0.0, 0.0, 0.0, 0.0, 0.0, 0.0, 0.0, 0.0, 0.0, 0.0, 0.0, 0.0, 0.0, 0.0, 0.0, 0.0, 0.0, 0.0, 0.0, 0.0, 0.0, 0.0, 0.0, 0.0, 0.0, 0.0, 0.0, 0.0, 0.0, 0.0, 0.0, 0.0, 0.0, 0.0, 0.0, 0.0, 0.0, 0.0, 0.0, 0.0, 0.0, 0.0, 0.0, 0.0, 0.0, 0.0, 0.0, 0.0, 0.0, 0.0, 0.0, 0.0, 0.0, 0.0, 0.0, 0.0, 0.0, 0.0, 0.0, 0.0, 0.0, 0.0, 0.0, 0.0, 0.0, 0.0, 0.0, 0.0, 0.0, 0.0, 0.0, 0.0, 0.0, 0.0, 0.0, 0.0])
me_cylinder_005.update()
me_cylinder_010 = bpy.data.meshes.new('Cylinder.010')
me_cylinder_010.from_pydata([(-0.07169, 1.0, -0.3922), (-4.129e-09, 0.7229, 1.0), (0.376, 0.866, -0.3061), (0.3615, 0.6261, 1.0), (0.7037, 0.5, -0.256), (0.6261, 0.3615, 1.0), (0.8237, -1.523e-07, -0.1918), (0.7229, -3.435e-08, 1.0), (0.7037, -0.5, -0.256), (0.6261, -0.3615, 1.0), (0.376, -0.866, -0.3061), (0.3615, -0.6261, 1.0), (-0.07169, -1.0, -0.3922), (-6.733e-08, -0.7229, 1.0), (-0.5194, -0.866, -0.6666), (-0.3615, -0.6261, 1.0), (-0.866, -0.5, -0.8335), (-0.6261, -0.3615, 1.0), (-1.0, 1.192e-08, -0.8961), (-0.7229, 5.868e-09, 1.0), (-0.866, 0.5, -0.8335), (-0.6261, 0.3615, 1.0), (-0.5194, 0.866, -0.6666), (-0.3615, 0.6261, 1.0), (-0.07169, 1.0, -0.3922), (0.376, 0.866, -0.3061), (0.7037, 0.5, -0.256), (0.8237, -1.523e-07, -0.1918), (0.7037, -0.5, -0.256), (0.376, -0.866, -0.3061), (-0.07169, -1.0, -0.3922), (-0.5194, -0.866, -0.6666), (-0.866, -0.5, -0.8335), (-1.0, 1.192e-08, -0.8961), (-0.866, 0.5, -0.8335), (-0.5194, 0.866, -0.6666), (-0.01646, 0.7865, 0.6803), (-0.02498, 0.8195, 0.5149), (-0.01949, 0.8402, 0.6268), (-0.02248, 0.8517, 0.5687), (0.3669, 0.7155, 0.5132), (0.365, 0.6851, 0.6788), (0.3867, 0.7431, 0.567), (0.3861, 0.7324, 0.6251), (0.6564, 0.4156, 0.5094), (0.6461, 0.3973, 0.6755), (0.6887, 0.4314, 0.5632), (0.6851, 0.4249, 0.6215), (0.7645, -8.31e-08, 0.5075), (0.7505, -6.664e-08, 0.6738), (0.8014, -7.964e-08, 0.5613), (0.7964, -7.386e-08, 0.6197), (0.6564, -0.4156, 0.5094), (0.6461, -0.3973, 0.6755), (0.6887, -0.4314, 0.5632), (0.6851, -0.4249, 0.6215), (0.3669, -0.7155, 0.5132), (0.365, -0.6851, 0.6788), (0.3867, -0.7431, 0.567), (0.3861, -0.7324, 0.6251), (-0.02498, -0.8195, 0.5149), (-0.01646, -0.7865, 0.6803), (-0.02248, -0.8517, 0.5687), (-0.01949, -0.8402, 0.6268), (-0.4077, -0.6963, 0.5119), (-0.3919, -0.6724, 0.6784), (-0.4231, -0.7252, 0.566), (-0.4176, -0.7168, 0.6244), (-0.6902, -0.3985, 0.5103), (-0.6683, -0.3858, 0.6773), (-0.7186, -0.4153, 0.5645), (-0.7109, -0.4109, 0.6231), (-0.7945, 7.433e-09, 0.51), (-0.7701, 6.9e-09, 0.6771), (-0.8276, 9.769e-09, 0.5641), (-0.819, 9.582e-09, 0.6228), (-0.6902, 0.3985, 0.5103), (-0.6683, 0.3858, 0.6773), (-0.7186, 0.4153, 0.5645), (-0.7109, 0.4109, 0.6231), (-0.4077, 0.6963, 0.5119), (-0.3919, 0.6724, 0.6784), (-0.4231, 0.7252, 0.566), (-0.4176, 0.7168, 0.6244), (-0.03102, 0.8428, 0.3977), (0.3682, 0.7371, 0.3955), (-0.4189, 0.7133, 0.394), (0.6637, 0.4287, 0.3906), (0.7746, -9.49e-08, 0.3882), (0.6637, -0.4287, 0.3906), (0.3682, -0.7371, 0.3955), (-0.03102, -0.8428, 0.3977), (-0.4189, -0.7133, 0.394), (-0.7056, -0.4074, 0.392), (-0.8118, 7.812e-09, 0.3915), (-0.7056, 0.4074, 0.392), (0.3725, 0.8077, 0.0111), (0.6877, 0.4714, 0.002873), (0.8076, -1.335e-07, -0.001237), (0.6877, -0.4714, 0.002873), (0.3725, -0.8077, 0.0111), (-0.05073, -0.919, 0.01483), (-0.4554, -0.7688, 0.008794), (-0.7562, -0.4366, 0.005496), (-0.8684, 9.047e-09, 0.00479), (-0.7562, 0.4366, 0.005496), (-0.05073, 0.919, 0.01483), (-0.4554, 0.7688, 0.008794)], [], [(86, 80, 37, 84), (87, 44, 48, 88), (88, 48, 52, 89), (89, 52, 56, 90), (90, 56, 60, 91), (91, 60, 64, 92), (92, 64, 68, 93), (93, 68, 72, 94), (94, 72, 76, 95), (95, 76, 80, 86), (84, 37, 40, 85), (14, 16, 32, 31), (4, 6, 27, 26), (18, 20, 34, 33), (8, 10, 29, 28), (22, 0, 24, 35), (12, 14, 31, 30), (2, 4, 26, 25), (0, 2, 25, 24), (10, 12, 30, 29), (20, 22, 35, 34), (6, 8, 28, 27), (16, 18, 33, 32), (85, 40, 44, 87), (77, 21, 23, 81), (73, 19, 21, 77), (69, 17, 19, 73), (65, 15, 17, 69), (61, 13, 15, 65), (57, 11, 13, 61), (53, 9, 11, 57), (49, 7, 9, 53), (45, 5, 7, 49), (41, 3, 5, 45), (36, 1, 3, 41), (81, 36, 38, 83), (83, 38, 39, 82), (82, 39, 37, 80), (77, 81, 83, 79), (79, 83, 82, 78), (78, 82, 80, 76), (73, 77, 79, 75), (75, 79, 78, 74), (74, 78, 76, 72), (69, 73, 75, 71), (71, 75, 74, 70), (70, 74, 72, 68), (65, 69, 71, 67), (67, 71, 70, 66), (66, 70, 68, 64), (61, 65, 67, 63), (63, 67, 66, 62), (62, 66, 64, 60), (57, 61, 63, 59), (59, 63, 62, 58), (58, 62, 60, 56), (53, 57, 59, 55), (55, 59, 58, 54), (54, 58, 56, 52), (49, 53, 55, 51), (51, 55, 54, 50), (50, 54, 52, 48), (45, 49, 51, 47), (47, 51, 50, 46), (46, 50, 48, 44), (41, 45, 47, 43), (43, 47, 46, 42), (42, 46, 44, 40), (36, 41, 43, 38), (38, 43, 42, 39), (39, 42, 40, 37), (81, 23, 1, 36), (96, 85, 87, 97), (106, 84, 85, 96), (105, 95, 86, 107), (104, 94, 95, 105), (103, 93, 94, 104), (102, 92, 93, 103), (101, 91, 92, 102), (100, 90, 91, 101), (99, 89, 90, 100), (98, 88, 89, 99), (97, 87, 88, 98), (107, 86, 84, 106), (22, 107, 106, 0), (4, 97, 98, 6), (6, 98, 99, 8), (8, 99, 100, 10), (10, 100, 101, 12), (12, 101, 102, 14), (14, 102, 103, 16), (16, 103, 104, 18), (18, 104, 105, 20), (20, 105, 107, 22), (0, 106, 96, 2), (2, 96, 97, 4)])
me_cylinder_010.polygons.foreach_set('use_smooth', [True] * 96)
_k = {(0, 2): 0.5098, (2, 4): 0.5098, (4, 6): 0.5098, (6, 8): 0.5098, (8, 10): 0.5098, (10, 12): 0.5098, (12, 14): 0.5098, (14, 16): 0.5098, (16, 18): 0.5098, (18, 20): 0.5098, (20, 22): 0.5098, (0, 22): 0.5098, (36, 81): 0.34902, (37, 80): 0.34902, (77, 81): 0.34902, (76, 80): 0.34902, (73, 77): 0.34902, (72, 76): 0.34902, (69, 73): 0.34902, (68, 72): 0.34902, (65, 69): 0.34902, (64, 68): 0.34902, (61, 65): 0.34902, (60, 64): 0.34902, (57, 61): 0.34902, (56, 60): 0.34902, (53, 57): 0.34902, (52, 56): 0.34902, (49, 53): 0.34902, (48, 52): 0.34902, (45, 49): 0.34902, (44, 48): 0.34902, (41, 45): 0.34902, (40, 44): 0.34902, (36, 41): 0.34902, (37, 40): 0.34902}
me_cylinder_010.attributes.new('crease_edge', 'FLOAT', 'EDGE').data.foreach_set('value', [_k.get((min(e.vertices), max(e.vertices)), 0.0) for e in me_cylinder_010.edges])
_uv = me_cylinder_010.uv_layers.new(name='UVMap')
_uv.uv.foreach_set('vector', [0.08333, 0.8182, 0.08333, 0.8536, 7.451e-08, 0.8258, 7.451e-08, 0.7837, 0.8333, 0.7574, 0.8333, 0.8047, 0.75, 0.7934, 0.75, 0.7433, 0.75, 0.7433, 0.75, 0.7934, 0.6667, 0.8047, 0.6667, 0.7574, 0.6667, 0.7574, 0.6667, 0.8047, 0.5833, 0.8137, 0.5833, 0.7686, 0.5833, 0.7686, 0.5833, 0.8137, 0.5, 0.8258, 0.5, 0.7837, 0.5, 0.7837, 0.5, 0.8258, 0.4167, 0.8536, 0.4167, 0.8182, 0.4167, 0.8182, 0.4167, 0.8536, 0.3333, 0.8665, 0.3333, 0.8342, 0.3333, 0.8342, 0.3333, 0.8665, 0.25, 0.8708, 0.25, 0.8395, 0.25, 0.8395, 0.25, 0.8708, 0.1667, 0.8665, 0.1667, 0.8342, 0.1667, 0.8342, 0.1667, 0.8665, 0.08333, 0.8536, 0.08333, 0.8182, 1.0, 0.7837, 1.0, 0.8258, 0.9167, 0.8137, 0.9167, 0.7686, 0.4167, 0.5, 0.3333, 0.5, 0.3333, 0.5, 0.4167, 0.5, 0.8333, 0.5, 0.75, 0.5, 0.75, 0.5, 0.8333, 0.5, 0.25, 0.5, 0.1667, 0.5, 0.1667, 0.5, 0.25, 0.5, 0.6667, 0.5, 0.5833, 0.5, 0.5833, 0.5, 0.6667, 0.5, 0.08333, 0.5, 7.451e-08, 0.5, 7.451e-08, 0.5, 0.08333, 0.5, 0.5, 0.5, 0.4167, 0.5, 0.4167, 0.5, 0.5, 0.5, 0.9167, 0.5, 0.8333, 0.5, 0.8333, 0.5, 0.9167, 0.5, 1.0, 0.5, 0.9167, 0.5, 0.9167, 0.5, 1.0, 0.5, 0.5833, 0.5, 0.5, 0.5, 0.5, 0.5, 0.5833, 0.5, 0.1667, 0.5, 0.08333, 0.5, 0.08333, 0.5, 0.1667, 0.5, 0.75, 0.5, 0.6667, 0.5, 0.6667, 0.5, 0.75, 0.5, 0.3333, 0.5, 0.25, 0.5, 0.25, 0.5, 0.3333, 0.5, 0.9167, 0.7686, 0.9167, 0.8137, 0.8333, 0.8047, 0.8333, 0.7574, 0.1667, 0.912, 0.1667, 1.0, 0.08333, 1.0, 0.08333, 0.9035, 0.25, 0.9148, 0.25, 1.0, 0.1667, 1.0, 0.1667, 0.912, 0.3333, 0.912, 0.3333, 1.0, 0.25, 1.0, 0.25, 0.9148, 0.4167, 0.9035, 0.4167, 1.0, 0.3333, 1.0, 0.3333, 0.912, 0.5, 0.8852, 0.5, 1.0, 0.4167, 1.0, 0.4167, 0.9035, 0.5833, 0.877, 0.5833, 1.0, 0.5, 1.0, 0.5, 0.8852, 0.6667, 0.8708, 0.6667, 1.0, 0.5833, 1.0, 0.5833, 0.877, 0.75, 0.8632, 0.75, 1.0, 0.6667, 1.0, 0.6667, 0.8708, 0.8333, 0.8708, 0.8333, 1.0, 0.75, 1.0, 0.75, 0.8632, 0.9167, 0.877, 0.9167, 1.0, 0.8333, 1.0, 0.8333, 0.8708, 1.0, 0.8852, 1.0, 1.0, 0.9167, 1.0, 0.9167, 0.877, 0.08333, 0.9035, 7.451e-08, 0.8852, 7.451e-08, 0.8654, 0.08333, 0.8869, 0.08333, 0.8869, 7.451e-08, 0.8654, 7.451e-08, 0.8456, 0.08333, 0.8702, 0.08333, 0.8702, 7.451e-08, 0.8456, 7.451e-08, 0.8258, 0.08333, 0.8536, 0.1667, 0.912, 0.08333, 0.9035, 0.08333, 0.8869, 0.1667, 0.8968, 0.1667, 0.8968, 0.08333, 0.8869, 0.08333, 0.8702, 0.1667, 0.8816, 0.1667, 0.8816, 0.08333, 0.8702, 0.08333, 0.8536, 0.1667, 0.8665, 0.25, 0.9148, 0.1667, 0.912, 0.1667, 0.8968, 0.25, 0.9002, 0.25, 0.9002, 0.1667, 0.8968, 0.1667, 0.8816, 0.25, 0.8855, 0.25, 0.8855, 0.1667, 0.8816, 0.1667, 0.8665, 0.25, 0.8708, 0.3333, 0.912, 0.25, 0.9148, 0.25, 0.9002, 0.3333, 0.8968, 0.3333, 0.8968, 0.25, 0.9002, 0.25, 0.8855, 0.3333, 0.8816, 0.3333, 0.8816, 0.25, 0.8855, 0.25, 0.8708, 0.3333, 0.8665, 0.4167, 0.9035, 0.3333, 0.912, 0.3333, 0.8968, 0.4167, 0.8869, 0.4167, 0.8869, 0.3333, 0.8968, 0.3333, 0.8816, 0.4167, 0.8702, 0.4167, 0.8702, 0.3333, 0.8816, 0.3333, 0.8665, 0.4167, 0.8536, 0.5, 0.8852, 0.4167, 0.9035, 0.4167, 0.8869, 0.5, 0.8654, 0.5, 0.8654, 0.4167, 0.8869, 0.4167, 0.8702, 0.5, 0.8456, 0.5, 0.8456, 0.4167, 0.8702, 0.4167, 0.8536, 0.5, 0.8258, 0.5833, 0.877, 0.5, 0.8852, 0.5, 0.8654, 0.5833, 0.8559, 0.5833, 0.8559, 0.5, 0.8654, 0.5, 0.8456, 0.5833, 0.8348, 0.5833, 0.8348, 0.5, 0.8456, 0.5, 0.8258, 0.5833, 0.8137, 0.6667, 0.8708, 0.5833, 0.877, 0.5833, 0.8559, 0.6667, 0.8488, 0.6667, 0.8488, 0.5833, 0.8559, 0.5833, 0.8348, 0.6667, 0.8267, 0.6667, 0.8267, 0.5833, 0.8348, 0.5833, 0.8137, 0.6667, 0.8047, 0.75, 0.8632, 0.6667, 0.8708, 0.6667, 0.8488, 0.75, 0.8399, 0.75, 0.8399, 0.6667, 0.8488, 0.6667, 0.8267, 0.75, 0.8166, 0.75, 0.8166, 0.6667, 0.8267, 0.6667, 0.8047, 0.75, 0.7934, 0.8333, 0.8708, 0.75, 0.8632, 0.75, 0.8399, 0.8333, 0.8488, 0.8333, 0.8488, 0.75, 0.8399, 0.75, 0.8166, 0.8333, 0.8267, 0.8333, 0.8267, 0.75, 0.8166, 0.75, 0.7934, 0.8333, 0.8047, 0.9167, 0.877, 0.8333, 0.8708, 0.8333, 0.8488, 0.9167, 0.8559, 0.9167, 0.8559, 0.8333, 0.8488, 0.8333, 0.8267, 0.9167, 0.8348, 0.9167, 0.8348, 0.8333, 0.8267, 0.8333, 0.8047, 0.9167, 0.8137, 1.0, 0.8852, 0.9167, 0.877, 0.9167, 0.8559, 1.0, 0.8654, 1.0, 0.8654, 0.9167, 0.8559, 0.9167, 0.8348, 1.0, 0.8456, 1.0, 0.8456, 0.9167, 0.8348, 0.9167, 0.8137, 1.0, 0.8258, 0.08333, 0.9035, 0.08333, 1.0, 7.451e-08, 1.0, 7.451e-08, 0.8852, 0.9167, 0.6214, 0.9167, 0.7686, 0.8333, 0.7574, 0.8333, 0.6031, 1.0, 0.6462, 1.0, 0.7837, 0.9167, 0.7686, 0.9167, 0.6214, 0.1667, 0.7288, 0.1667, 0.8342, 0.08333, 0.8182, 0.08333, 0.7026, 0.25, 0.7376, 0.25, 0.8395, 0.1667, 0.8342, 0.1667, 0.7288, 0.3333, 0.7288, 0.3333, 0.8342, 0.25, 0.8395, 0.25, 0.7376, 0.4167, 0.7026, 0.4167, 0.8182, 0.3333, 0.8342, 0.3333, 0.7288, 0.5, 0.6462, 0.5, 0.7837, 0.4167, 0.8182, 0.4167, 0.7026, 0.5833, 0.6214, 0.5833, 0.7686, 0.5, 0.7837, 0.5, 0.6462, 0.6667, 0.6031, 0.6667, 0.7574, 0.5833, 0.7686, 0.5833, 0.6214, 0.75, 0.5799, 0.75, 0.7433, 0.6667, 0.7574, 0.6667, 0.6031, 0.8333, 0.6031, 0.8333, 0.7574, 0.75, 0.7433, 0.75, 0.5799, 0.08333, 0.7026, 0.08333, 0.8182, 7.451e-08, 0.7837, 7.451e-08, 0.6462, 0.08333, 0.5, 0.08333, 0.7026, 7.451e-08, 0.6462, 7.451e-08, 0.5, 0.8333, 0.5, 0.8333, 0.6031, 0.75, 0.5799, 0.75, 0.5, 0.75, 0.5, 0.75, 0.5799, 0.6667, 0.6031, 0.6667, 0.5, 0.6667, 0.5, 0.6667, 0.6031, 0.5833, 0.6214, 0.5833, 0.5, 0.5833, 0.5, 0.5833, 0.6214, 0.5, 0.6462, 0.5, 0.5, 0.5, 0.5, 0.5, 0.6462, 0.4167, 0.7026, 0.4167, 0.5, 0.4167, 0.5, 0.4167, 0.7026, 0.3333, 0.7288, 0.3333, 0.5, 0.3333, 0.5, 0.3333, 0.7288, 0.25, 0.7376, 0.25, 0.5, 0.25, 0.5, 0.25, 0.7376, 0.1667, 0.7288, 0.1667, 0.5, 0.1667, 0.5, 0.1667, 0.7288, 0.08333, 0.7026, 0.08333, 0.5, 1.0, 0.5, 1.0, 0.6462, 0.9167, 0.6214, 0.9167, 0.5, 0.9167, 0.5, 0.9167, 0.6214, 0.8333, 0.6031, 0.8333, 0.5])
me_cylinder_010.update()
me_cylinder_011 = bpy.data.meshes.new('Cylinder.011')
me_cylinder_011.from_pydata([(-0.0723, 0.8966, -0.4139), (0.3291, 0.7764, -0.3367), (0.6229, 0.4483, -0.2918), (0.7304, -1.453e-07, -0.2342), (0.6229, -0.4483, -0.2918), (0.3291, -0.7764, -0.3367), (-0.0723, -0.8966, -0.4139), (-0.4737, -0.7764, -0.6599), (-0.7845, -0.4483, -0.8095), (-0.9046, 1.956e-09, -0.8657), (-0.7845, 0.4483, -0.8095), (-0.4737, 0.7764, -0.6599), (-0.0723, 0.8966, -0.597), (0.3291, 0.7764, -0.5198), (0.6229, 0.4483, -0.4749), (0.7304, -1.453e-07, -0.4173), (0.6229, -0.4483, -0.4749), (0.3291, -0.7764, -0.5198), (-0.0723, -0.8966, -0.597), (-0.4737, -0.7764, -0.843), (-0.7845, -0.4483, -0.9926), (-0.9046, 1.956e-09, -1.049), (-0.7845, 0.4483, -0.9926), (-0.4737, 0.7764, -0.843), (-0.0609, 1.11, -0.3922), (0.437, 0.9611, -0.3061), (0.8016, 0.554, -0.256), (0.935, -0.002153, -0.1918), (0.8016, -0.5583, -0.256), (0.437, -0.9654, -0.3061), (-0.0609, -1.114, -0.3922), (-0.5588, -0.9654, -0.6666), (-0.9444, -0.5583, -0.8335), (-1.093, -0.002153, -0.8961), (-0.9444, 0.554, -0.8335), (-0.5588, 0.9611, -0.6666), (-0.0609, 1.11, -0.5965), (0.437, 0.9611, -0.5104), (0.8016, 0.554, -0.4603), (0.935, -0.002153, -0.396), (0.8016, -0.5583, -0.4603), (0.437, -0.9654, -0.5104), (-0.0609, -1.114, -0.5965), (-0.5588, -0.9654, -0.8708), (-0.9444, -0.5583, -1.038), (-1.093, -0.002153, -1.1), (-0.9444, 0.554, -1.038), (-0.5588, 0.9611, -0.8708)], [], [(9, 10, 34, 33), (17, 16, 40, 41), (1, 2, 26, 25), (12, 23, 47, 36), (8, 9, 33, 32), (16, 15, 39, 40), (0, 1, 25, 24), (23, 22, 46, 47), (7, 8, 32, 31), (15, 14, 38, 39), (22, 21, 45, 46), (6, 7, 31, 30), (32, 33, 45, 44), (31, 32, 44, 43), (30, 31, 43, 42), (29, 30, 42, 41), (28, 29, 41, 40), (27, 28, 40, 39), (35, 24, 36, 47), (24, 25, 37, 36), (26, 27, 39, 38), (34, 35, 47, 46), (25, 26, 38, 37), (33, 34, 46, 45), (2, 3, 27, 26), (18, 17, 41, 42), (10, 11, 35, 34), (3, 4, 28, 27), (19, 18, 42, 43), (11, 0, 24, 35), (4, 5, 29, 28), (20, 19, 43, 44), (13, 12, 36, 37), (5, 6, 30, 29), (21, 20, 44, 45), (14, 13, 37, 38), (13, 14, 2, 1), (14, 15, 3, 2), (15, 16, 4, 3), (16, 17, 5, 4), (17, 18, 6, 5), (18, 19, 7, 6), (19, 20, 8, 7), (20, 21, 9, 8), (21, 22, 10, 9), (22, 23, 11, 10), (23, 12, 0, 11), (12, 13, 1, 0)])
me_cylinder_011.polygons.foreach_set('use_smooth', [True] * 48)
_uv = me_cylinder_011.uv_layers.new(name='UVMap')
_uv.uv.foreach_set('vector', [0.25, 0.5, 0.1667, 0.5, 0.1667, 0.5, 0.25, 0.5, 0.0, 0.0, 0.0, 0.0, 0.0, 0.0, 0.0, 0.0, 0.9167, 0.5, 0.8333, 0.5, 0.8333, 0.5, 0.9167, 0.5, 0.0, 0.0, 0.0, 0.0, 0.0, 0.0, 0.0, 0.0, 0.3333, 0.5, 0.25, 0.5, 0.25, 0.5, 0.3333, 0.5, 0.0, 0.0, 0.0, 0.0, 0.0, 0.0, 0.0, 0.0, 1.0, 0.5, 0.9167, 0.5, 0.9167, 0.5, 1.0, 0.5, 0.0, 0.0, 0.0, 0.0, 0.0, 0.0, 0.0, 0.0, 0.4167, 0.5, 0.3333, 0.5, 0.3333, 0.5, 0.4167, 0.5, 0.0, 0.0, 0.0, 0.0, 0.0, 0.0, 0.0, 0.0, 0.0, 0.0, 0.0, 0.0, 0.0, 0.0, 0.0, 0.0, 0.5, 0.5, 0.4167, 0.5, 0.4167, 0.5, 0.5, 0.5, 0.3333, 0.5, 0.25, 0.5, 0.25, 0.5, 0.3333, 0.5, 0.4167, 0.5, 0.3333, 0.5, 0.3333, 0.5, 0.4167, 0.5, 0.5, 0.5, 0.4167, 0.5, 0.4167, 0.5, 0.5, 0.5, 0.5833, 0.5, 0.5, 0.5, 0.5, 0.5, 0.5833, 0.5, 0.6667, 0.5, 0.5833, 0.5, 0.5833, 0.5, 0.6667, 0.5, 0.75, 0.5, 0.6667, 0.5, 0.6667, 0.5, 0.75, 0.5, 0.08333, 0.5, 7.451e-08, 0.5, 7.451e-08, 0.5, 0.08333, 0.5, 1.0, 0.5, 0.9167, 0.5, 0.9167, 0.5, 1.0, 0.5, 0.8333, 0.5, 0.75, 0.5, 0.75, 0.5, 0.8333, 0.5, 0.1667, 0.5, 0.08333, 0.5, 0.08333, 0.5, 0.1667, 0.5, 0.9167, 0.5, 0.8333, 0.5, 0.8333, 0.5, 0.9167, 0.5, 0.25, 0.5, 0.1667, 0.5, 0.1667, 0.5, 0.25, 0.5, 0.8333, 0.5, 0.75, 0.5, 0.75, 0.5, 0.8333, 0.5, 0.0, 0.0, 0.0, 0.0, 0.0, 0.0, 0.0, 0.0, 0.1667, 0.5, 0.08333, 0.5, 0.08333, 0.5, 0.1667, 0.5, 0.75, 0.5, 0.6667, 0.5, 0.6667, 0.5, 0.75, 0.5, 0.0, 0.0, 0.0, 0.0, 0.0, 0.0, 0.0, 0.0, 0.08333, 0.5, 7.451e-08, 0.5, 7.451e-08, 0.5, 0.08333, 0.5, 0.6667, 0.5, 0.5833, 0.5, 0.5833, 0.5, 0.6667, 0.5, 0.0, 0.0, 0.0, 0.0, 0.0, 0.0, 0.0, 0.0, 0.0, 0.0, 0.0, 0.0, 0.0, 0.0, 0.0, 0.0, 0.5833, 0.5, 0.5, 0.5, 0.5, 0.5, 0.5833, 0.5, 0.0, 0.0, 0.0, 0.0, 0.0, 0.0, 0.0, 0.0, 0.0, 0.0, 0.0, 0.0, 0.0, 0.0, 0.0, 0.0, 0.0, 0.0, 0.0, 0.0, 0.8333, 0.5, 0.9167, 0.5, 0.0, 0.0, 0.0, 0.0, 0.75, 0.5, 0.8333, 0.5, 0.0, 0.0, 0.0, 0.0, 0.6667, 0.5, 0.75, 0.5, 0.0, 0.0, 0.0, 0.0, 0.5833, 0.5, 0.6667, 0.5, 0.0, 0.0, 0.0, 0.0, 0.5, 0.5, 0.5833, 0.5, 0.0, 0.0, 0.0, 0.0, 0.4167, 0.5, 0.5, 0.5, 0.0, 0.0, 0.0, 0.0, 0.3333, 0.5, 0.4167, 0.5, 0.0, 0.0, 0.0, 0.0, 0.25, 0.5, 0.3333, 0.5, 0.0, 0.0, 0.0, 0.0, 0.1667, 0.5, 0.25, 0.5, 0.0, 0.0, 0.0, 0.0, 0.08333, 0.5, 0.1667, 0.5, 0.0, 0.0, 0.0, 0.0, 7.451e-08, 0.5, 0.08333, 0.5, 0.0, 0.0, 0.0, 0.0, 0.9167, 0.5, 1.0, 0.5])
me_cylinder_011.update()
me_cylinder_012 = bpy.data.meshes.new('Cylinder.012')
me_cylinder_012.from_pydata([(-0.01413, 0.7859, 1.007), (0.3794, 0.6805, 1.007), (-0.4076, 0.6805, 1.007), (-0.0005502, 0.6666, 1.008), (-0.01413, 0.7859, 1.212), (0.3794, 0.6805, 1.212), (-0.4076, 0.6805, 1.212), (-0.01358, 0.5918, 1.204), (0.2828, 0.5124, 1.204), (-0.31, 0.5124, 1.204), (-0.527, 0.2954, 1.204), (-0.6064, -0.000997, 1.204), (-0.6957, 0.3924, 1.212), (-0.8011, -0.001037, 1.212), (-0.6957, 0.3924, 1.007), (-0.8011, -0.001037, 1.007), (-0.5779, 0.3333, 1.008), (-0.3339, 0.5773, 1.008), (-0.6672, -4.04e-05, 1.008), (-0.5779, -0.3333, 1.008), (-0.6957, -0.3945, 1.007), (-0.3339, -0.5773, 1.008), (-0.4076, -0.6826, 1.007), (-0.0005503, -0.6666, 1.008), (-0.01413, -0.788, 1.007), (0.3328, -0.5773, 1.008), (0.3794, -0.6826, 1.007), (0.5767, -0.3333, 1.008), (0.6674, -0.3945, 1.007), (0.6661, -4.044e-05, 1.008), (0.7728, -0.001037, 1.007), (0.5767, 0.3333, 1.008), (0.6674, 0.3924, 1.007), (0.3328, 0.5773, 1.008), (0.6674, 0.3924, 1.212), (0.7728, -0.001037, 1.212), (0.4998, 0.2954, 1.204), (0.5792, -0.000997, 1.204), (0.4998, -0.2974, 1.204), (0.2828, -0.5144, 1.204), (0.6674, -0.3945, 1.212), (0.3794, -0.6826, 1.212), (-0.01413, -0.788, 1.212), (-0.4076, -0.6826, 1.212), (-0.01358, -0.5938, 1.204), (-0.31, -0.5144, 1.204), (-0.527, -0.2974, 1.204), (-0.6957, -0.3945, 1.212)], [], [(1, 0, 4, 5), (33, 3, 0, 1), (0, 2, 6, 4), (3, 17, 2, 0), (5, 4, 7, 8), (4, 6, 9, 7), (6, 12, 10, 9), (12, 13, 11, 10), (14, 15, 13, 12), (2, 14, 12, 6), (16, 18, 15, 14), (17, 16, 14, 2), (18, 19, 20, 15), (19, 21, 22, 20), (21, 23, 24, 22), (23, 25, 26, 24), (25, 27, 28, 26), (27, 29, 30, 28), (29, 31, 32, 30), (31, 33, 1, 32), (32, 1, 5, 34), (30, 32, 34, 35), (34, 5, 8, 36), (35, 34, 36, 37), (40, 35, 37, 38), (41, 40, 38, 39), (28, 30, 35, 40), (26, 28, 40, 41), (42, 41, 39, 44), (24, 26, 41, 42), (43, 42, 44, 45), (22, 24, 42, 43), (47, 43, 45, 46), (13, 47, 46, 11), (20, 22, 43, 47), (15, 20, 47, 13), (33, 31, 36, 8), (31, 29, 37, 36), (29, 27, 38, 37), (27, 25, 39, 38), (25, 23, 44, 39), (23, 21, 45, 44), (21, 19, 46, 45), (19, 18, 11, 46), (18, 16, 10, 11), (16, 17, 9, 10), (17, 3, 7, 9), (3, 33, 8, 7)])
me_cylinder_012.polygons.foreach_set('use_smooth', [True] * 48)
_k = {(0, 1): 0.37647, (0, 2): 0.37647, (4, 5): 0.37647, (4, 6): 0.37647, (12, 13): 0.37647, (6, 12): 0.37647, (14, 15): 0.37647, (2, 14): 0.37647, (1, 32): 0.37647, (30, 32): 0.37647, (5, 34): 0.37647, (34, 35): 0.37647, (35, 40): 0.37647, (40, 41): 0.37647, (41, 42): 0.37647, (42, 43): 0.37647, (43, 47): 0.37647, (13, 47): 0.37647, (28, 30): 0.37647, (26, 28): 0.37647, (24, 26): 0.37647, (22, 24): 0.37647, (20, 22): 0.37647, (15, 20): 0.37647}
me_cylinder_012.attributes.new('crease_edge', 'FLOAT', 'EDGE').data.foreach_set('value', [_k.get((min(e.vertices), max(e.vertices)), 0.0) for e in me_cylinder_012.edges])
_uv = me_cylinder_012.uv_layers.new(name='UVMap')
_uv.uv.foreach_set('vector', [0.9167, 1.0, 1.0, 1.0, 1.0, 1.0, 0.9167, 1.0, 0.9167, 1.0, 1.0, 1.0, 1.0, 1.0, 0.9167, 1.0, 7.451e-08, 1.0, 0.08333, 1.0, 0.08333, 1.0, 7.451e-08, 1.0, 7.451e-08, 1.0, 0.08333, 1.0, 0.08333, 1.0, 7.451e-08, 1.0, 0.9167, 1.0, 1.0, 1.0, 1.0, 1.0, 0.9167, 1.0, 7.451e-08, 1.0, 0.08333, 1.0, 0.08333, 1.0, 7.451e-08, 1.0, 0.08333, 1.0, 0.1667, 1.0, 0.1667, 1.0, 0.08333, 1.0, 0.1667, 1.0, 0.25, 1.0, 0.25, 1.0, 0.1667, 1.0, 0.1667, 1.0, 0.25, 1.0, 0.25, 1.0, 0.1667, 1.0, 0.08333, 1.0, 0.1667, 1.0, 0.1667, 1.0, 0.08333, 1.0, 0.1667, 1.0, 0.25, 1.0, 0.25, 1.0, 0.1667, 1.0, 0.08333, 1.0, 0.1667, 1.0, 0.1667, 1.0, 0.08333, 1.0, 0.25, 1.0, 0.3333, 1.0, 0.3333, 1.0, 0.25, 1.0, 0.3333, 1.0, 0.4167, 1.0, 0.4167, 1.0, 0.3333, 1.0, 0.4167, 1.0, 0.5, 1.0, 0.5, 1.0, 0.4167, 1.0, 0.5, 1.0, 0.5833, 1.0, 0.5833, 1.0, 0.5, 1.0, 0.5833, 1.0, 0.6667, 1.0, 0.6667, 1.0, 0.5833, 1.0, 0.6667, 1.0, 0.75, 1.0, 0.75, 1.0, 0.6667, 1.0, 0.75, 1.0, 0.8333, 1.0, 0.8333, 1.0, 0.75, 1.0, 0.8333, 1.0, 0.9167, 1.0, 0.9167, 1.0, 0.8333, 1.0, 0.8333, 1.0, 0.9167, 1.0, 0.9167, 1.0, 0.8333, 1.0, 0.75, 1.0, 0.8333, 1.0, 0.8333, 1.0, 0.75, 1.0, 0.8333, 1.0, 0.9167, 1.0, 0.9167, 1.0, 0.8333, 1.0, 0.75, 1.0, 0.8333, 1.0, 0.8333, 1.0, 0.75, 1.0, 0.6667, 1.0, 0.75, 1.0, 0.75, 1.0, 0.6667, 1.0, 0.5833, 1.0, 0.6667, 1.0, 0.6667, 1.0, 0.5833, 1.0, 0.6667, 1.0, 0.75, 1.0, 0.75, 1.0, 0.6667, 1.0, 0.5833, 1.0, 0.6667, 1.0, 0.6667, 1.0, 0.5833, 1.0, 0.5, 1.0, 0.5833, 1.0, 0.5833, 1.0, 0.5, 1.0, 0.5, 1.0, 0.5833, 1.0, 0.5833, 1.0, 0.5, 1.0, 0.4167, 1.0, 0.5, 1.0, 0.5, 1.0, 0.4167, 1.0, 0.4167, 1.0, 0.5, 1.0, 0.5, 1.0, 0.4167, 1.0, 0.3333, 1.0, 0.4167, 1.0, 0.4167, 1.0, 0.3333, 1.0, 0.25, 1.0, 0.3333, 1.0, 0.3333, 1.0, 0.25, 1.0, 0.3333, 1.0, 0.4167, 1.0, 0.4167, 1.0, 0.3333, 1.0, 0.25, 1.0, 0.3333, 1.0, 0.3333, 1.0, 0.25, 1.0, 0.9167, 1.0, 0.8333, 1.0, 0.8333, 1.0, 0.9167, 1.0, 0.8333, 1.0, 0.75, 1.0, 0.75, 1.0, 0.8333, 1.0, 0.75, 1.0, 0.6667, 1.0, 0.6667, 1.0, 0.75, 1.0, 0.6667, 1.0, 0.5833, 1.0, 0.5833, 1.0, 0.6667, 1.0, 0.5833, 1.0, 0.5, 1.0, 0.5, 1.0, 0.5833, 1.0, 0.5, 1.0, 0.4167, 1.0, 0.4167, 1.0, 0.5, 1.0, 0.4167, 1.0, 0.3333, 1.0, 0.3333, 1.0, 0.4167, 1.0, 0.3333, 1.0, 0.25, 1.0, 0.25, 1.0, 0.3333, 1.0, 0.25, 1.0, 0.1667, 1.0, 0.1667, 1.0, 0.25, 1.0, 0.1667, 1.0, 0.08333, 1.0, 0.08333, 1.0, 0.1667, 1.0, 0.08333, 1.0, 7.451e-08, 1.0, 7.451e-08, 1.0, 0.08333, 1.0, 1.0, 1.0, 0.9167, 1.0, 0.9167, 1.0, 1.0, 1.0])
me_cylinder_012.update()
me_cylinder_013 = bpy.data.meshes.new('Cylinder.013')
me_cylinder_013.from_pydata([(-0.0005502, 0.6666, 1.102), (-0.5779, 0.3333, 1.091), (-0.3339, 0.5773, 1.091), (-0.6672, -4.04e-05, 1.102), (-0.5779, -0.3333, 1.094), (-0.3339, -0.5773, 1.094), (-0.0005503, -0.6666, 1.102), (0.3328, -0.5773, 1.091), (0.5767, -0.3333, 1.091), (0.6661, -4.044e-05, 1.102), (0.5767, 0.3333, 1.094), (0.3328, 0.5773, 1.094), (-0.0005502, 0.4743, 1.2), (-0.4113, 0.2371, 1.192), (-0.2377, 0.4107, 1.192), (-0.4749, -4.04e-05, 1.2), (-0.4113, -0.2372, 1.194), (-0.2377, -0.4108, 1.194), (-0.0005503, -0.4743, 1.2), (0.2366, -0.4108, 1.192), (0.4102, -0.2372, 1.192), (0.4738, -4.043e-05, 1.2), (0.4102, 0.2371, 1.194), (0.2366, 0.4107, 1.194), (-0.0005502, 0.1906, 1.271), (-0.1656, 0.09527, 1.268), (-0.09586, 0.165, 1.268), (-0.1912, -4.041e-05, 1.271), (-0.1656, -0.09535, 1.269), (-0.09586, -0.1651, 1.269), (-0.0005503, -0.1907, 1.271), (0.09476, -0.1651, 1.268), (0.1645, -0.09535, 1.268), (0.1901, -4.042e-05, 1.271), (0.1645, 0.09527, 1.269), (0.09476, 0.165, 1.269), (-0.003666, -0.09846, 1.276), (-0.09897, -0.003156, 1.276), (0.09787, 0.003075, 1.276), (0.002566, 0.09838, 1.276)], [], [(7, 6, 18, 19), (4, 3, 15, 16), (11, 10, 22, 23), (8, 7, 19, 20), (5, 4, 16, 17), (0, 11, 23, 12), (1, 2, 14, 13), (9, 8, 20, 21), (6, 5, 17, 18), (2, 0, 12, 14), (3, 1, 13, 15), (10, 9, 21, 22), (13, 14, 26, 25), (21, 20, 32, 33), (18, 17, 29, 30), (14, 12, 24, 26), (15, 13, 25, 27), (22, 21, 33, 34), (19, 18, 30, 31), (16, 15, 27, 28), (23, 22, 34, 35), (20, 19, 31, 32), (17, 16, 28, 29), (12, 23, 35, 24), (29, 36, 31, 30), (36, 38, 32, 31), (38, 34, 33, 32), (28, 37, 36, 29), (37, 39, 38, 36), (39, 35, 34, 38), (27, 25, 37, 28), (25, 26, 39, 37), (26, 24, 35, 39)])
_uv = me_cylinder_013.uv_layers.new(name='UVMap')
_uv.uv.foreach_set('vector', [0.0, 0.0, 0.0, 0.0, 0.0, 0.0, 0.0, 0.0, 0.0, 0.0, 0.0, 0.0, 0.0, 0.0, 0.0, 0.0, 0.0, 0.0, 0.0, 0.0, 0.0, 0.0, 0.0, 0.0, 0.0, 0.0, 0.0, 0.0, 0.0, 0.0, 0.0, 0.0, 0.0, 0.0, 0.0, 0.0, 0.0, 0.0, 0.0, 0.0, 0.0, 0.0, 0.0, 0.0, 0.0, 0.0, 0.0, 0.0, 0.0, 0.0, 0.0, 0.0, 0.0, 0.0, 0.0, 0.0, 0.0, 0.0, 0.0, 0.0, 0.0, 0.0, 0.0, 0.0, 0.0, 0.0, 0.0, 0.0, 0.0, 0.0, 0.0, 0.0, 0.0, 0.0, 0.0, 0.0, 0.0, 0.0, 0.0, 0.0, 0.0, 0.0, 0.0, 0.0, 0.0, 0.0, 0.0, 0.0, 0.0, 0.0, 0.0, 0.0, 0.0, 0.0, 0.0, 0.0, 0.0, 0.0, 0.0, 0.0, 0.0, 0.0, 0.0, 0.0, 0.0, 0.0, 0.0, 0.0, 0.0, 0.0, 0.0, 0.0, 0.0, 0.0, 0.0, 0.0, 0.0, 0.0, 0.0, 0.0, 0.0, 0.0, 0.0, 0.0, 0.0, 0.0, 0.0, 0.0, 0.0, 0.0, 0.0, 0.0, 0.0, 0.0, 0.0, 0.0, 0.0, 0.0, 0.0, 0.0, 0.0, 0.0, 0.0, 0.0, 0.0, 0.0, 0.0, 0.0, 0.0, 0.0, 0.0, 0.0, 0.0, 0.0, 0.0, 0.0, 0.0, 0.0, 0.0, 0.0, 0.0, 0.0, 0.0, 0.0, 0.0, 0.0, 0.0, 0.0, 0.0, 0.0, 0.0, 0.0, 0.0, 0.0, 0.0, 0.0, 0.0, 0.0, 0.0, 0.0, 0.0, 0.0, 0.0, 0.0, 0.0, 0.0, 0.0, 0.0, 0.0, 0.0, 0.0, 0.0, 0.0, 0.0, 0.0, 0.0, 0.0, 0.0, 0.0, 0.0, 0.0, 0.0, 0.0, 0.0, 0.0, 0.0, 0.0, 0.0, 0.0, 0.0, 0.0, 0.0, 0.0, 0.0, 0.0, 0.0, 0.0, 0.0, 0.0, 0.0, 0.0, 0.0, 0.0, 0.0, 0.0, 0.0, 0.0, 0.0, 0.0, 0.0, 0.0, 0.0, 0.0, 0.0, 0.0, 0.0, 0.0, 0.0, 0.0, 0.0, 0.0, 0.0, 0.0, 0.0, 0.0, 0.0, 0.0, 0.0, 0.0, 0.0, 0.0, 0.0, 0.0, 0.0, 0.0, 0.0, 0.0, 0.0, 0.0, 0.0, 0.0, 0.0, 0.0, 0.0])
me_cylinder_013.update()

# ---- objects
ob_light = bpy.data.objects.new('Light', light_light)
ob_camera = bpy.data.objects.new('Camera', cam_camera)
ob_cylinder = bpy.data.objects.new('Cylinder', me_cylinder)
ob_cylinder_001 = bpy.data.objects.new('Cylinder.001', me_cylinder_001)
ob_cylinder_002 = bpy.data.objects.new('Cylinder.002', me_cylinder_002)
ob_cylinder_003 = bpy.data.objects.new('Cylinder.003', me_cylinder_003)
ob_cylinder_004 = bpy.data.objects.new('Cylinder.004', me_cylinder_004)
ob_cylinder_005 = bpy.data.objects.new('Cylinder.005', me_cylinder_005)
ob_cylinder_006 = bpy.data.objects.new('Cylinder.006', me_cylinder_010)
ob_cylinder_007 = bpy.data.objects.new('Cylinder.007', me_cylinder_011)
ob_cylinder_008 = bpy.data.objects.new('Cylinder.008', me_cylinder_012)
ob_cylinder_009 = bpy.data.objects.new('Cylinder.009', me_cylinder_013)

# ---- transforms, parenting, visibility, modifiers, constraints
ob_light.location = (4.076, 1.005, 5.904)
ob_light.rotation_euler = (0.6503, 0.05522, 1.866)
ob_light.lock_rotations_4d = False
ob_light.empty_display_type = 'ARROWS'
ob_light.color = (0.0, 0.0, 0.0, 0.0)
ob_light.lineart.crease_threshold = 0.0
ob_camera.location = (7.359, -6.926, 4.958)
ob_camera.rotation_euler = (1.109, 0.0, 0.8149)
ob_camera.lock_rotations_4d = False
ob_camera.empty_display_type = 'ARROWS'
ob_camera.color = (0.0, 0.0, 0.0, 0.0)
ob_camera.display_type = 'WIRE'
ob_camera.lineart.crease_threshold = 0.0
ob_cylinder.location = (0.08525, 0.03009, -0.4418)
ob_cylinder.rotation_euler = (2.073e-09, -0.1745, -2.369e-08)
_m = ob_cylinder.modifiers.new('Subdivision', 'SUBSURF')
_m.levels = 2
ob_cylinder_001.location = (0.07445, 0.03009, -0.3805)
ob_cylinder_001.rotation_euler = (2.073e-09, -0.1745, -2.369e-08)
_m = ob_cylinder_001.modifiers.new('Subdivision', 'SUBSURF')
_m.levels = 2
ob_cylinder_002.location = (0.0, 0.0, 0.0)
_m = ob_cylinder_002.modifiers.new('Subdivision', 'SUBSURF')
_m.levels = 2
ob_cylinder_003.location = (0.08525, 0.03009, -0.4418)
ob_cylinder_003.rotation_euler = (2.073e-09, -0.1745, -2.369e-08)
_m = ob_cylinder_003.modifiers.new('Subdivision', 'SUBSURF')
_m.levels = 2
ob_cylinder_004.location = (1.73, -1.274e-07, 0.2731)
_m = ob_cylinder_004.modifiers.new('Subdivision', 'SUBSURF')
_m.levels = 2
_m = ob_cylinder_004.modifiers.new('Mirror', 'MIRROR')
ob_cylinder_005.location = (0.08525, 0.03009, -0.4418)
ob_cylinder_005.rotation_euler = (2.073e-09, -0.1745, -2.369e-08)
_m = ob_cylinder_005.modifiers.new('Subdivision', 'SUBSURF')
_m.levels = 2
ob_cylinder_006.location = (3.39, -0.05701, -0.4181)
ob_cylinder_006.rotation_euler = (2.073e-09, -0.1745, -2.791)
_m = ob_cylinder_006.modifiers.new('Subdivision', 'SUBSURF')
_m.levels = 2
ob_cylinder_007.location = (3.4, -0.0533, -0.3569)
ob_cylinder_007.rotation_euler = (2.073e-09, -0.1745, -2.791)
_m = ob_cylinder_007.modifiers.new('Subdivision', 'SUBSURF')
_m.levels = 2
ob_cylinder_008.location = (3.39, -0.05701, -0.4181)
ob_cylinder_008.rotation_euler = (2.073e-09, -0.1745, -2.791)
_m = ob_cylinder_008.modifiers.new('Subdivision', 'SUBSURF')
_m.levels = 2
ob_cylinder_009.location = (3.39, -0.05701, -0.4181)
ob_cylinder_009.rotation_euler = (2.073e-09, -0.1745, -2.791)
_m = ob_cylinder_009.modifiers.new('Subdivision', 'SUBSURF')
_m.levels = 2

# ---- collection membership
col_collection.objects.link(ob_light)
col_collection.objects.link(ob_camera)
col_collection.objects.link(ob_cylinder)
col_collection.objects.link(ob_cylinder_001)
col_collection.objects.link(ob_cylinder_002)
col_collection.objects.link(ob_cylinder_003)
col_collection.objects.link(ob_cylinder_004)
col_collection.objects.link(ob_cylinder_005)
col_collection.objects.link(ob_cylinder_006)
col_collection.objects.link(ob_cylinder_007)
col_collection.objects.link(ob_cylinder_008)
col_collection.objects.link(ob_cylinder_009)

# ---- scene / render settings (as saved in the file)
scene.camera = ob_camera
scene.frame_start = 1; scene.frame_end = 250; scene.frame_set(1)
scene.render.engine = 'BLENDER_EEVEE_NEXT'
scene.cycles.sampling_pattern = 'TABULATED_SOBOL'
scene.cycles.use_light_tree = False
scene.view_settings.view_transform = 'Filmic'
bpy.context.view_layer.update()
